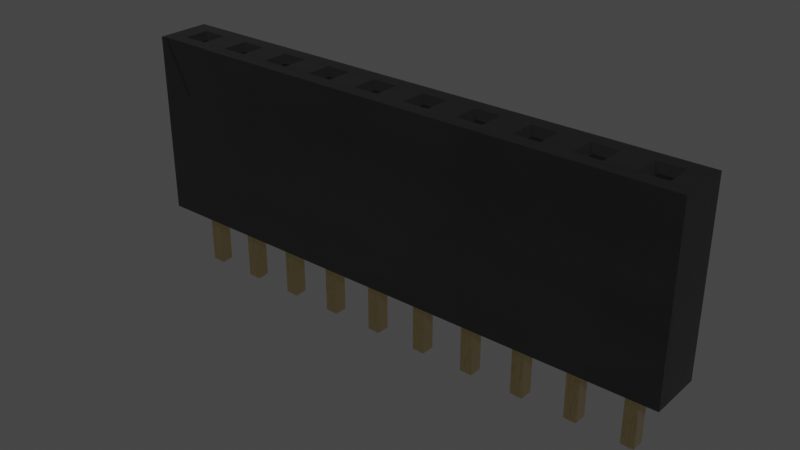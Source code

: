 # Source: PinSocket_1x10_P2.54mm_Drill1.02mm.blend  (saved by Blender 4.1.23; exported with 4.5.12 LTS)
import bpy
from mathutils import Matrix  # noqa: F401  (used for matrix-valued properties, if any)

bpy.ops.wm.read_factory_settings(use_empty=True)
scene = bpy.context.scene
scene.name = 'Scene'

# ---- collections
col_collection = bpy.data.collections.new('Collection'); scene.collection.children.link(col_collection)

# ---- materials (node trees are filled in below, after node groups)
mat_plastic_glossy_black = bpy.data.materials.new('plastic_glossy_black')
mat_plastic_glossy_black.alpha_threshold = 0.0
mat_plastic_glossy_black.use_transparent_shadow = False
mat_plastic_glossy_black.preview_render_type = 'CUBE'
mat_plastic_glossy_black.diffuse_color = (0.001296, 0.002578, 0.001683, 1.0)
mat_plastic_glossy_black.specular_color = (0.01, 0.03, 0.01)
mat_plastic_glossy_black.roughness = 0.5
mat_metal_goldpins_1 = bpy.data.materials.new('metal_goldpins_1')
mat_metal_goldpins_1.alpha_threshold = 0.0
mat_metal_goldpins_1.use_transparent_shadow = False
mat_metal_goldpins_1.preview_render_type = 'CUBE'
mat_metal_goldpins_1.diffuse_color = (0.5, 0.4018, 0.08046, 1.0)
mat_metal_goldpins_1.specular_color = (0.01, 0.05, 0.01)
mat_metal_goldpins_1.roughness = 0.5

# ---- node groups
ng_plastic_glossy_black_node_group = bpy.data.node_groups.new('Plastic_Glossy_Black_Node_Group', 'ShaderNodeTree')
_s = ng_plastic_glossy_black_node_group.interface.new_socket(name='BSDF', in_out='OUTPUT', socket_type='NodeSocketShader')
_s = ng_plastic_glossy_black_node_group.interface.new_socket(name='tmp_viewer', in_out='OUTPUT', socket_type='NodeSocketShader')
_s = ng_plastic_glossy_black_node_group.interface.new_socket(name='Color', in_out='INPUT', socket_type='NodeSocketColor')
_s = ng_plastic_glossy_black_node_group.interface.new_socket(name='Alpha_Value', in_out='INPUT', socket_type='NodeSocketFloat')
_N = ng_plastic_glossy_black_node_group.nodes; _L = ng_plastic_glossy_black_node_group.links
n0 = _N.new('NodeGroupOutput'); n0.name = 'Group Output'; n0.location = (1118, 157)
n1 = _N.new('NodeGroupInput'); n1.name = 'Group Input'; n1.location = (-449, 228)
n2 = _N.new('ShaderNodeBsdfPrincipled'); n2.name = 'Principled BSDF'; n2.location = (762, 54)
n2.distribution = 'GGX'
n2.subsurface_method = 'BURLEY'
n2.inputs[1].default_value = 0.137
n2.inputs[3].default_value = 1.45
n2.inputs[27].default_value = (0.0, 0.0, 0.0, 1.0)
n2.inputs[28].default_value = 1.0
n3 = _N.new('ShaderNodeTexNoise'); n3.name = 'Noise Texture'; n3.location = (-72, -122)
n3.inputs[2].default_value = 3.1
n3.inputs[3].default_value = 5.2
n3.inputs[4].default_value = 0.64
n4 = _N.new('ShaderNodeBump'); n4.name = 'Bump'; n4.location = (266, -336)
n4.inputs[0].default_value = 0.06167
n4.inputs[1].default_value = 0.1
n4.inputs[2].default_value = 1.0
n5 = _N.new('ShaderNodeMapping'); n5.name = 'Mapping'; n5.location = (-267, -126)
n6 = _N.new('ShaderNodeTexCoord'); n6.name = 'Texture Coordinate'; n6.location = (-447, -178)
n7 = _N.new('ShaderNodeMix'); n7.name = 'Mix'; n7.location = (273, 133)
n7.data_type = 'RGBA'
n8 = _N.new('ShaderNodeValue'); n8.name = 'Value'; n8.location = (-465, -33)
n8.outputs[0].default_value = 0.5
n9 = _N.new('ShaderNodeMath'); n9.name = 'Math'; n9.location = (-195, 59)
n9.operation = 'MULTIPLY'
n10 = _N.new('ShaderNodeMix'); n10.name = 'Mix.001'; n10.location = (269, -134)
n10.inputs[3].default_value = 0.3
_L.new(n6.outputs[0], n5.inputs[0])
_L.new(n5.outputs[0], n3.inputs[0])
_L.new(n3.outputs[0], n4.inputs[3])
_L.new(n2.outputs[0], n0.inputs[0])
_L.new(n1.outputs[1], n2.inputs[4])
_L.new(n9.outputs[0], n7.inputs[7])
_L.new(n8.outputs[0], n9.inputs[1])
_L.new(n1.outputs[0], n9.inputs[0])
_L.new(n3.outputs[0], n7.inputs[0])
_L.new(n1.outputs[0], n7.inputs[6])
_L.new(n7.outputs[2], n2.inputs[0])
_L.new(n2.outputs[0], n0.inputs[1])
_L.new(n10.outputs[0], n2.inputs[2])
_L.new(n3.outputs[0], n10.inputs[0])
_L.new(n4.outputs[0], n2.inputs[5])
n0.is_active_output = True

# ---- material node trees
mat_plastic_glossy_black.use_nodes = True; mat_plastic_glossy_black.node_tree.nodes.clear()
_N = mat_plastic_glossy_black.node_tree.nodes; _L = mat_plastic_glossy_black.node_tree.links
n0 = _N.new('ShaderNodeOutputMaterial'); n0.name = 'Material Output'; n0.location = (63, -41)
n1 = _N.new('ShaderNodeGroup'); n1.name = 'Group'; n1.location = (-350, -43)
n1.label = 'Plastic_Glossy_Black'
n1.width = 264
n1.node_tree = ng_plastic_glossy_black_node_group
n2 = _N.new('ShaderNodeRGB'); n2.name = 'RGB'; n2.location = (-662, -19)
n2.label = 'Plastic_Color'
n2.outputs[0].default_value = (0.013, 0.013, 0.013, 1.0)
n3 = _N.new('ShaderNodeValue'); n3.name = 'Value.001'; n3.location = (-664, -214)
n3.label = 'Alpha_Value'
n3.outputs[0].default_value = 1.0
_L.new(n2.outputs[0], n1.inputs[0])
_L.new(n3.outputs[0], n1.inputs[1])
_L.new(n1.outputs[1], n0.inputs[0])
n0.is_active_output = True
mat_metal_goldpins_1.use_nodes = True; mat_metal_goldpins_1.node_tree.nodes.clear()
_N = mat_metal_goldpins_1.node_tree.nodes; _L = mat_metal_goldpins_1.node_tree.links
n0 = _N.new('ShaderNodeOutputMaterial'); n0.name = 'Material Output'; n0.location = (398, 300)
n1 = _N.new('ShaderNodeBsdfPrincipled'); n1.name = 'Principled BSDF'; n1.location = (108, 300)
n1.distribution = 'GGX'
n1.subsurface_method = 'BURLEY'
n1.inputs[1].default_value = 1.0
n1.inputs[2].default_value = 0.1841
n1.inputs[3].default_value = 1.45
n1.inputs[8].default_value = 1.0
n1.inputs[10].default_value = 0.02727
n1.inputs[13].default_value = 0.475
n1.inputs[20].default_value = 0.2891
n1.inputs[24].default_value = 0.03545
n1.inputs[27].default_value = (0.0, 0.0, 0.0, 1.0)
n1.inputs[28].default_value = 1.0
n2 = _N.new('ShaderNodeMapping'); n2.name = 'Mapping'; n2.location = (-783, 233)
n2.vector_type = 'VECTOR'
n2.inputs[3].default_value = (29.8, 40.0, 1.0)
n3 = _N.new('ShaderNodeTexCoord'); n3.name = 'Texture Coordinate'; n3.location = (-1071, 295)
n4 = _N.new('ShaderNodeTexNoise'); n4.name = 'Noise Texture'; n4.location = (-553, 188)
n4.inputs[3].default_value = 13.2
n4.inputs[4].default_value = 0.8833
n4.inputs[8].default_value = 4.0
n5 = _N.new('ShaderNodeValToRGB'); n5.name = 'ColorRamp'; n5.location = (-286, 264)
while len(n5.color_ramp.elements) > 1: n5.color_ramp.elements.remove(n5.color_ramp.elements[-1])
n5.color_ramp.elements[0].position = 0.3295; n5.color_ramp.elements[0].color = (0.9756, 0.7616, 0.4151, 1.0)
_e = n5.color_ramp.elements.new(0.8); _e.color = (0.2997, 0.2211, 0.05513, 1.0)
n6 = _N.new('ShaderNodeMix'); n6.name = 'Mix'; n6.location = (-62, 180)
n6.data_type = 'RGBA'
n6.inputs[0].default_value = 0.02727
n6.inputs[7].default_value = (0.5518, 0.2626, 0.03915, 1.0)
_L.new(n1.outputs[0], n0.inputs[0])
_L.new(n2.outputs[0], n4.inputs[0])
_L.new(n3.outputs[0], n2.inputs[0])
_L.new(n4.outputs[0], n5.inputs[0])
_L.new(n5.outputs[0], n6.inputs[6])
_L.new(n6.outputs[2], n1.inputs[0])
n0.is_active_output = True

# ---- world
world_world = bpy.data.worlds.new('World'); scene.world = world_world
world_world.use_nodes = True; world_world.node_tree.nodes.clear()
_N = world_world.node_tree.nodes; _L = world_world.node_tree.links
n0 = _N.new('ShaderNodeOutputWorld'); n0.name = 'World Output'; n0.location = (300, 300)
n1 = _N.new('ShaderNodeBackground'); n1.name = 'Background'; n1.location = (10, 300)
n1.inputs[0].default_value = (0.05088, 0.05088, 0.05088, 1.0)
_L.new(n1.outputs[0], n0.inputs[0])
n0.is_active_output = True
world_world.color = (0.05088, 0.05088, 0.05088)
world_world.use_sun_shadow = False
world_world.sun_shadow_jitter_overblur = 0.0

# ---- meshes
me_shape_9_indexedfaceset_008 = bpy.data.meshes.new('SHAPE_9_IndexedFaceSet.008')
me_shape_9_indexedfaceset_008.from_pydata([(-0.5, -0.471, 3.346), (-0.5984, -0.4921, 0.0), (-0.5984, -0.4921, 3.346), (-0.5984, 0.4921, 3.346), (0.0, -0.4921, 2.346), (0.5, -0.4921, 3.346), (9.598, 0.4921, 3.346), (-0.5, -0.4921, 3.346), (0.7638, -0.2362, 3.346), (1.236, 0.2362, 3.346), (1.236, -0.2362, 3.346), (1.764, 0.2362, 3.346), (6.764, 0.2362, 3.346), (7.236, 0.2362, 3.346), (5.764, 0.2362, 3.346), (4.764, 0.2362, 3.346), (5.236, 0.2362, 3.346), (4.236, 0.2362, 3.346), (3.764, -0.2362, 3.346), (7.764, -0.2362, 3.346), (8.236, -0.2362, 3.346), (8.764, 0.2362, 3.346), (9.236, 0.2362, 3.346), (9.598, 0.4921, 0.0), (-0.5984, 0.4921, 0.0), (9.598, -0.4921, 0.0), (9.598, -0.4921, 3.346), (0.5, -0.471, 3.346), (0.0, -0.471, 2.346), (0.2362, 0.2362, 3.346), (-0.2362, 0.2362, 3.346), (-0.1181, 0.1181, 3.228), (0.2362, -0.2362, 3.346), (-0.2362, -0.2362, 3.346), (0.7638, 0.2362, 3.346), (0.8819, 0.1181, 3.228), (0.8819, -0.1181, 3.228), (1.118, -0.1181, 3.228), (1.118, 0.1181, 3.228), (2.236, -0.2362, 3.346), (2.236, 0.2362, 3.346), (2.118, 0.1181, 3.228), (1.764, -0.2362, 3.346), (1.882, 0.1181, 3.228), (1.882, -0.1181, 3.228), (3.236, -0.2362, 3.346), (3.118, -0.1181, 3.228), (3.236, 0.2362, 3.346), (2.764, 0.2362, 3.346), (2.764, -0.2362, 3.346), (2.882, 0.1181, 3.228), (7.118, -0.1181, 3.228), (7.236, -0.2362, 3.346), (7.118, 0.1181, 3.228), (6.764, -0.2362, 3.346), (6.882, 0.1181, 3.228), (6.236, 0.2362, 3.346), (6.236, -0.2362, 3.346), (5.764, -0.2362, 3.346), (4.764, -0.2362, 3.346), (5.236, -0.2362, 3.346), (4.882, -0.1181, 3.228), (4.882, 0.1181, 3.228), (4.118, 0.1181, 3.228), (3.764, 0.2362, 3.346), (4.118, -0.1181, 3.228), (4.236, -0.2362, 3.346), (8.236, 0.2362, 3.346), (7.764, 0.2362, 3.346), (9.118, -0.1181, 3.228), (8.764, -0.2362, 3.346), (9.236, -0.2362, 3.346), (0.1181, 0.1181, 3.228), (0.1181, -0.1181, 3.228), (-0.1181, -0.1181, 3.228), (2.118, -0.1181, 3.228), (1.882, -0.1181, 0.6693), (2.882, -0.1181, 3.228), (3.118, 0.1181, 0.6693), (3.118, 0.1181, 3.228), (6.882, -0.1181, 3.228), (6.118, 0.1181, 3.228), (5.882, -0.1181, 0.6693), (5.882, -0.1181, 3.228), (5.882, 0.1181, 0.6693), (5.882, 0.1181, 3.228), (6.118, -0.1181, 3.228), (5.118, -0.1181, 3.228), (5.118, 0.1181, 3.228), (3.882, 0.1181, 3.228), (3.882, -0.1181, 3.228), (4.118, -0.1181, 0.6693), (7.882, -0.1181, 3.228), (8.118, -0.1181, 3.228), (8.118, 0.1181, 0.6693), (8.118, 0.1181, 3.228), (7.882, 0.1181, 0.6693), (7.882, 0.1181, 3.228), (8.882, -0.1181, 3.228), (8.882, 0.1181, 3.228), (9.118, 0.1181, 0.6693), (9.118, 0.1181, 3.228), (-0.1181, 0.1181, 0.6693), (0.1181, 0.1181, 0.6693), (0.8819, -0.1181, 0.6693), (1.118, -0.1181, 0.6693), (1.882, 0.1181, 0.6693), (7.118, -0.1181, 0.6693), (7.118, 0.1181, 0.6693), (6.118, 0.1181, 0.6693), (4.882, 0.1181, 0.6693), (3.882, -0.1181, 0.6693), (7.882, -0.1181, 0.6693), (-0.1181, -0.1181, 0.6693), (0.1181, -0.1181, 0.6693), (0.8819, 0.1181, 0.6693), (1.118, 0.1181, 0.6693), (2.118, -0.1181, 0.6693), (2.118, 0.1181, 0.6693), (2.882, -0.1181, 0.6693), (2.882, 0.1181, 0.6693), (3.118, -0.1181, 0.6693), (3.882, 0.1181, 0.6693), (4.118, 0.1181, 0.6693), (5.118, -0.1181, 0.6693), (4.882, -0.1181, 0.6693), (5.118, 0.1181, 0.6693), (6.118, -0.1181, 0.6693), (6.882, -0.1181, 0.6693), (6.882, 0.1181, 0.6693), (8.118, -0.1181, 0.6693), (8.882, -0.1181, 0.6693), (8.882, 0.1181, 0.6693), (9.118, -0.1181, 0.6693), (1.882, -0.1181, 0.6693), (3.118, 0.1181, 0.6693), (5.882, -0.1181, 0.6693), (5.882, 0.1181, 0.6693), (4.118, -0.1181, 0.6693), (8.118, 0.1181, 0.6693), (7.882, 0.1181, 0.6693), (9.118, 0.1181, 0.6693), (-0.1181, 0.1181, 0.6693), (0.1181, 0.1181, 0.6693), (0.8819, -0.1181, 0.6693), (1.118, -0.1181, 0.6693), (1.882, 0.1181, 0.6693), (7.118, -0.1181, 0.6693), (7.118, 0.1181, 0.6693), (6.118, 0.1181, 0.6693), (4.882, 0.1181, 0.6693), (3.882, -0.1181, 0.6693), (7.882, -0.1181, 0.6693), (0.1181, -0.1181, -1.126), (-0.1181, -0.1181, -1.126), (-0.02362, -0.02362, -1.22), (-0.1181, 0.1181, -1.126), (-0.1181, -0.1181, 0.6693), (0.1181, -0.1181, 0.6693), (0.02362, -0.02362, -1.22), (-0.02362, 0.02362, -1.22), (0.1181, 0.1181, -1.126), (0.02362, 0.02362, -1.22), (0.8819, -0.1181, -1.126), (0.8819, 0.1181, 0.6693), (0.9764, 0.02362, -1.22), (1.118, 0.1181, -1.126), (1.118, 0.1181, 0.6693), (1.118, -0.1181, -1.126), (0.9764, -0.02362, -1.22), (1.024, -0.02362, -1.22), (1.024, 0.02362, -1.22), (0.8819, 0.1181, -1.126), (1.882, 0.1181, -1.126), (2.118, -0.1181, -1.126), (1.882, -0.1181, -1.126), (1.976, -0.02362, -1.22), (2.118, -0.1181, 0.6693), (2.118, 0.1181, 0.6693), (2.118, 0.1181, -1.126), (2.024, -0.02362, -1.22), (1.976, 0.02362, -1.22), (2.024, 0.02362, -1.22), (2.882, -0.1181, 0.6693), (2.882, 0.1181, 0.6693), (3.118, 0.1181, -1.126), (2.882, 0.1181, -1.126), (3.118, -0.1181, -1.126), (3.118, -0.1181, 0.6693), (2.976, -0.02362, -1.22), (3.024, -0.02362, -1.22), (2.882, -0.1181, -1.126), (2.976, 0.02362, -1.22), (3.024, 0.02362, -1.22), (3.882, 0.1181, 0.6693), (3.882, -0.1181, -1.126), (3.976, 0.02362, -1.22), (4.118, 0.1181, 0.6693), (3.882, 0.1181, -1.126), (4.118, 0.1181, -1.126), (4.118, -0.1181, -1.126), (3.976, -0.02362, -1.22), (4.024, -0.02362, -1.22), (4.024, 0.02362, -1.22), (4.882, -0.1181, -1.126), (5.118, -0.1181, 0.6693), (4.976, -0.02362, -1.22), (4.882, -0.1181, 0.6693), (5.118, 0.1181, 0.6693), (5.024, -0.02362, -1.22), (4.976, 0.02362, -1.22), (5.024, 0.02362, -1.22), (5.118, 0.1181, -1.126), (4.882, 0.1181, -1.126), (5.118, -0.1181, -1.126), (5.976, -0.02362, -1.22), (5.882, 0.1181, -1.126), (6.118, -0.1181, -1.126), (6.118, -0.1181, 0.6693), (5.882, -0.1181, -1.126), (6.024, -0.02362, -1.22), (5.976, 0.02362, -1.22), (6.024, 0.02362, -1.22), (6.118, 0.1181, -1.126), (6.882, -0.1181, 0.6693), (6.882, 0.1181, -1.126), (6.882, -0.1181, -1.126), (6.882, 0.1181, 0.6693), (7.118, 0.1181, -1.126), (7.118, -0.1181, -1.126), (6.976, -0.02362, -1.22), (7.024, -0.02362, -1.22), (7.024, 0.02362, -1.22), (6.976, 0.02362, -1.22), (7.882, 0.1181, -1.126), (7.882, -0.1181, -1.126), (8.118, -0.1181, 0.6693), (7.976, -0.02362, -1.22), (8.118, -0.1181, -1.126), (8.024, -0.02362, -1.22), (8.024, 0.02362, -1.22), (7.976, 0.02362, -1.22), (8.118, 0.1181, -1.126), (8.882, -0.1181, 0.6693), (8.882, -0.1181, -1.126), (8.976, 0.02362, -1.22), (8.882, 0.1181, 0.6693), (9.118, -0.1181, 0.6693), (8.976, -0.02362, -1.22), (8.882, 0.1181, -1.126), (9.118, -0.1181, -1.126), (9.024, -0.02362, -1.22), (9.118, 0.1181, -1.126), (9.024, 0.02362, -1.22)], [], [(27, 0, 28), (32, 8, 34, 29), (2, 1, 4), (7, 2, 4), (2, 33, 30, 3), (25, 4, 1), (247, 243, 244, 250), (0, 2, 7), (33, 2, 0), (6, 22, 71, 26), (245, 249, 252, 253), (29, 3, 30), (8, 27, 5), (8, 32, 27), (12, 56, 57, 54), (34, 3, 29), (10, 8, 5), (9, 3, 34), (42, 10, 5), (39, 42, 5), (21, 67, 20, 70), (14, 16, 60, 58), (49, 39, 5), (45, 49, 5), (18, 45, 5), (66, 18, 5), (52, 19, 68, 13), (59, 66, 5), (48, 40, 39, 49), (60, 59, 5), (45, 18, 64, 47), (15, 17, 66, 59), (24, 3, 6, 23), (76, 44, 75, 117), (26, 60, 5), (26, 58, 60), (26, 54, 57), (26, 52, 54), (26, 57, 58), (26, 19, 52), (26, 70, 20), (26, 20, 19), (26, 71, 70), (243, 246, 249, 244), (6, 67, 21), (6, 68, 67), (6, 21, 22), (6, 3, 9), (6, 9, 11), (6, 11, 40), (6, 40, 48), (6, 48, 47), (6, 47, 64), (6, 64, 17), (6, 17, 15), (6, 15, 16), (6, 16, 14), (6, 14, 56), (6, 56, 12), (6, 12, 13), (6, 13, 68), (0, 27, 32), (0, 32, 33), (23, 25, 1, 24), (23, 6, 26, 25), (27, 28, 4, 5), (4, 28, 0, 7), (73, 72, 103, 114), (29, 30, 31, 72), (151, 194, 198, 195), (214, 204, 206, 209), (74, 33, 32, 73), (230, 231, 229, 226), (35, 34, 8, 36), (201, 196, 203, 202), (224, 227, 225, 226), (9, 34, 35, 38), (188, 183, 191, 187), (13, 12, 55, 53), (217, 219, 215, 220), (52, 13, 53, 51), (191, 186, 192, 189), (50, 48, 49, 77), (152, 140, 234, 235), (44, 42, 39, 75), (158, 157, 154, 153), (10, 9, 38, 37), (136, 137, 216, 219), (77, 49, 45, 46), (157, 142, 156, 154), (50, 79, 47, 48), (198, 194, 197, 199), (89, 64, 18, 90), (232, 228, 229, 231), (20, 67, 95, 93), (244, 249, 245, 248), (45, 47, 79, 46), (228, 148, 147, 229), (83, 58, 57, 86), (147, 224, 226, 229), (57, 56, 81, 86), (192, 186, 185, 193), (56, 14, 85, 81), (206, 210, 211, 209), (36, 8, 10, 37), (186, 184, 135, 185), (85, 14, 58, 83), (183, 184, 186, 191), (16, 15, 62, 88), (212, 208, 205, 214), (60, 16, 88, 87), (187, 191, 189, 190), (61, 59, 60, 87), (215, 221, 222, 220), (223, 149, 218, 217), (62, 15, 59, 61), (176, 181, 182, 180), (211, 212, 214, 209), (66, 17, 63, 65), (179, 178, 177, 174), (97, 68, 19, 92), (182, 179, 174, 180), (40, 11, 43, 41), (156, 142, 143, 161), (225, 227, 148, 228), (89, 63, 17, 64), (153, 154, 155, 159), (67, 68, 97, 95), (235, 234, 241, 237), (99, 21, 70, 98), (238, 235, 237, 239), (39, 40, 41, 75), (233, 225, 228, 232), (173, 146, 178, 179), (71, 22, 101, 69), (171, 166, 168, 170), (99, 101, 22, 21), (242, 139, 236, 238), (210, 213, 212, 211), (234, 140, 139, 242), (72, 31, 102, 103), (102, 31, 74, 113), (113, 74, 73, 114), (115, 35, 36, 104), (104, 36, 37, 105), (37, 38, 116, 105), (38, 35, 115, 116), (75, 41, 118, 117), (41, 43, 106, 118), (106, 43, 44, 76), (119, 77, 46, 121), (84, 85, 83, 82), (46, 79, 78, 121), (79, 50, 120, 78), (120, 50, 77, 119), (128, 80, 51, 107), (51, 53, 108, 107), (53, 55, 129, 108), (129, 55, 80, 128), (86, 81, 109, 127), (81, 85, 84, 109), (82, 83, 86, 127), (93, 95, 94, 130), (125, 61, 87, 124), (87, 88, 126, 124), (88, 62, 110, 126), (110, 62, 61, 125), (65, 63, 123, 91), (63, 89, 122, 123), (122, 89, 90, 111), (111, 90, 65, 91), (112, 92, 93, 130), (95, 97, 96, 94), (96, 97, 92, 112), (132, 99, 98, 131), (131, 98, 69, 133), (69, 101, 100, 133), (101, 99, 132, 100), (113, 114, 103, 102), (104, 105, 116, 115), (76, 117, 118, 106), (119, 121, 78, 120), (128, 107, 108, 129), (82, 127, 109, 84), (125, 124, 126, 110), (111, 91, 123, 122), (112, 130, 94, 96), (131, 133, 100, 132), (189, 192, 193, 190), (185, 135, 188, 187), (26, 5, 4, 25), (249, 246, 141, 252), (203, 199, 200, 202), (199, 197, 138, 200), (138, 151, 195, 200), (55, 12, 54, 80), (193, 185, 187, 190), (195, 198, 196, 201), (177, 134, 175, 174), (175, 173, 181, 176), (213, 150, 208, 212), (222, 223, 217, 220), (196, 198, 199, 203), (134, 146, 173, 175), (205, 207, 204, 214), (216, 137, 149, 223), (169, 165, 171, 170), (166, 167, 145, 168), (218, 136, 219, 217), (32, 29, 72, 73), (201, 202, 200, 195), (165, 172, 166, 171), (172, 164, 167, 166), (204, 213, 210, 206), (230, 233, 232, 231), (145, 144, 163, 168), (163, 172, 165, 169), (31, 30, 33, 74), (207, 150, 213, 204), (80, 54, 52, 51), (226, 225, 233, 230), (162, 161, 153, 159), (168, 163, 169, 170), (219, 216, 221, 215), (2, 3, 24, 1), (43, 11, 42, 44), (221, 216, 223, 222), (144, 164, 172, 163), (90, 18, 66, 65), (161, 143, 158, 153), (174, 175, 176, 180), (181, 173, 179, 182), (98, 70, 71, 69), (237, 241, 240, 239), (240, 242, 238, 239), (250, 244, 248, 251), (92, 19, 20, 93), (236, 152, 235, 238), (155, 160, 162, 159), (248, 245, 253, 251), (253, 252, 250, 251), (154, 156, 160, 155), (252, 141, 247, 250), (160, 156, 161, 162), (241, 234, 242, 240), (10, 42, 11, 9), (151, 138, 197, 194), (164, 144, 145, 167), (148, 227, 224, 147), (134, 177, 178, 146), (137, 136, 218, 149), (142, 157, 158, 143), (246, 243, 247, 141), (150, 207, 205, 208), (184, 183, 188, 135), (140, 152, 236, 139)])
me_shape_9_indexedfaceset_008.polygons.foreach_set('use_smooth', [True] * 256)
me_shape_9_indexedfaceset_008.polygons.foreach_set('material_index', [0, 0, 0, 0, 0, 0, 1, 0, 0, 0, 1, 0, 0, 0, 0, 0, 0, 0, 0, 0, 0, 0, 0, 0, 0, 0, 0, 0, 0, 0, 0, 0, 0, 0, 0, 0, 0, 0, 0, 0, 0, 0, 0, 1, 0, 0, 0, 0, 0, 0, 0, 0, 0, 0, 0, 0, 0, 0, 0, 0, 0, 0, 0, 0, 0, 0, 0, 0, 0, 1, 1, 0, 1, 0, 1, 1, 0, 1, 0, 1, 0, 1, 0, 1, 0, 1, 0, 1, 0, 1, 0, 1, 0, 1, 0, 1, 0, 1, 0, 1, 0, 1, 0, 1, 0, 1, 0, 1, 0, 1, 0, 1, 0, 1, 1, 0, 1, 1, 0, 1, 0, 1, 0, 1, 1, 0, 1, 0, 1, 0, 1, 0, 1, 1, 0, 1, 0, 1, 1, 1, 0, 0, 0, 0, 0, 0, 0, 0, 0, 0, 0, 0, 0, 0, 0, 0, 0, 0, 0, 0, 0, 0, 0, 0, 0, 0, 0, 0, 0, 0, 0, 0, 0, 0, 0, 0, 0, 0, 0, 0, 0, 0, 0, 0, 0, 0, 0, 0, 1, 1, 0, 1, 1, 1, 1, 0, 1, 1, 1, 1, 1, 1, 1, 1, 1, 1, 1, 1, 1, 0, 1, 1, 1, 1, 1, 1, 1, 0, 1, 0, 1, 1, 1, 1, 0, 0, 1, 1, 0, 1, 1, 1, 0, 1, 1, 1, 0, 1, 1, 1, 1, 1, 1, 1, 1, 0, 1, 1, 1, 1, 1, 1, 1, 1, 1, 1])
_k = set([(0, 7), (0, 27), (0, 28), (1, 2), (1, 24), (1, 25), (2, 3), (2, 7), (3, 6), (3, 24), (4, 5), (4, 7), (4, 28), (5, 26), (5, 27), (6, 23), (6, 26), (8, 10), (8, 34), (8, 36), (9, 10), (9, 34), (9, 38), (10, 37), (11, 40), (11, 42), (11, 43), (12, 13), (12, 54), (12, 55), (13, 52), (13, 53), (14, 56), (14, 58), (14, 85), (15, 16), (15, 59), (15, 62), (16, 60), (16, 88), (17, 63), (17, 64), (17, 66), (18, 64), (18, 66), (18, 90), (19, 20), (19, 68), (19, 92), (20, 67), (20, 93), (21, 22), (21, 70), (21, 99), (22, 71), (22, 101), (23, 24), (23, 25), (25, 26), (27, 28), (29, 30), (29, 32), (29, 72), (30, 31), (30, 33), (31, 72), (31, 74), (31, 102), (32, 33), (32, 73), (33, 74), (34, 35), (35, 36), (35, 38), (35, 115), (36, 37), (36, 104), (37, 38), (37, 105), (38, 116), (39, 40), (39, 42), (39, 75), (40, 41), (41, 43), (41, 75), (41, 118), (42, 44), (43, 44), (43, 106), (44, 75), (44, 76), (45, 46), (45, 47), (45, 49), (46, 77), (46, 79), (46, 121), (47, 48), (47, 79), (48, 49), (48, 50), (49, 77), (50, 77), (50, 79), (50, 120), (51, 52), (51, 53), (51, 80), (51, 107), (52, 54), (53, 55), (53, 108), (54, 80), (55, 80), (55, 129), (56, 57), (56, 81), (57, 58), (57, 86), (58, 83), (59, 60), (59, 61), (60, 87), (61, 62), (61, 87), (61, 125), (62, 88), (62, 110), (63, 65), (63, 89), (63, 123), (64, 89), (65, 66), (65, 90), (65, 91), (67, 68), (67, 95), (68, 97), (69, 71), (69, 98), (69, 101), (69, 133), (70, 71), (70, 98), (72, 73), (72, 103), (73, 74), (73, 114), (74, 113), (75, 117), (76, 106), (76, 117), (77, 119), (78, 79), (78, 120), (78, 121), (80, 128), (81, 85), (81, 86), (81, 109), (82, 83), (82, 84), (82, 127), (83, 85), (83, 86), (84, 85), (84, 109), (86, 127), (87, 88), (87, 124), (88, 126), (89, 90), (89, 122), (90, 111), (91, 111), (91, 123), (92, 93), (92, 97), (92, 112), (93, 95), (93, 130), (94, 95), (94, 96), (94, 130), (95, 97), (96, 97), (96, 112), (98, 99), (98, 131), (99, 101), (99, 132), (100, 101), (100, 132), (100, 133), (102, 103), (102, 113), (103, 114), (104, 105), (104, 115), (105, 116), (106, 118), (107, 108), (107, 128), (108, 129), (109, 127), (110, 125), (110, 126), (111, 122), (112, 130), (113, 114), (115, 116), (117, 118), (119, 120), (119, 121), (122, 123), (124, 125), (124, 126), (128, 129), (131, 132), (131, 133), (134, 146), (134, 175), (134, 177), (135, 184), (135, 185), (135, 188), (136, 137), (136, 218), (136, 219), (137, 149), (137, 216), (138, 151), (138, 197), (138, 200), (139, 140), (139, 236), (139, 242), (140, 152), (140, 234), (141, 246), (141, 247), (141, 252), (142, 143), (142, 156), (142, 157), (143, 158), (143, 161), (144, 145), (144, 163), (144, 164), (145, 167), (145, 168), (146, 173), (146, 178), (147, 148), (147, 224), (147, 229), (148, 227), (148, 228), (149, 218), (149, 223), (150, 207), (150, 208), (150, 213), (151, 194), (151, 195), (152, 235), (152, 236), (153, 154), (153, 158), (153, 159), (153, 161), (154, 155), (154, 156), (154, 157), (155, 159), (155, 160), (156, 160), (156, 161), (157, 158), (159, 162), (160, 162), (161, 162), (163, 168), (163, 169), (163, 172), (164, 167), (164, 172), (165, 169), (165, 171), (165, 172), (166, 167), (166, 168), (166, 171), (166, 172), (168, 170), (169, 170), (170, 171), (173, 175), (173, 179), (173, 181), (174, 175), (174, 177), (174, 179), (174, 180), (175, 176), (176, 180), (176, 181), (177, 178), (178, 179), (179, 182), (180, 182), (181, 182), (183, 184), (183, 188), (183, 191), (184, 186), (185, 186), (185, 187), (185, 193), (186, 191), (186, 192), (187, 188), (187, 190), (187, 191), (189, 190), (189, 191), (189, 192), (190, 193), (192, 193), (194, 197), (194, 198), (195, 198), (195, 200), (195, 201), (196, 198), (196, 201), (196, 203), (197, 199), (198, 199), (199, 200), (199, 203), (200, 202), (201, 202), (202, 203), (204, 206), (204, 207), (204, 213), (204, 214), (205, 207), (205, 208), (205, 214), (206, 209), (206, 210), (208, 212), (209, 211), (209, 214), (210, 211), (210, 213), (211, 212), (212, 213), (212, 214), (215, 219), (215, 220), (215, 221), (216, 219), (216, 221), (216, 223), (217, 218), (217, 219), (217, 220), (217, 223), (220, 222), (221, 222), (222, 223), (224, 226), (224, 227), (225, 226), (225, 227), (225, 228), (225, 233), (226, 229), (226, 230), (228, 229), (228, 232), (229, 231), (230, 231), (230, 233), (231, 232), (232, 233), (234, 235), (234, 241), (234, 242), (235, 237), (235, 238), (236, 238), (237, 239), (237, 241), (238, 239), (238, 242), (239, 240), (240, 241), (240, 242), (243, 244), (243, 246), (243, 247), (244, 248), (244, 249), (244, 250), (245, 248), (245, 249), (245, 253), (246, 249), (247, 250), (248, 251), (249, 252), (250, 251), (250, 252), (251, 253), (252, 253)])
me_shape_9_indexedfaceset_008.attributes.new('sharp_edge', 'BOOLEAN', 'EDGE').data.foreach_set('value', [ (min(e.vertices), max(e.vertices)) in _k for e in me_shape_9_indexedfaceset_008.edges])
_uv = me_shape_9_indexedfaceset_008.uv_layers.new(name='UVMap')
_uv.uv.foreach_set('vector', [0.1163, 0.6902, 0.01825, 0.6902, 0.06728, 0.5921, 0.09045, 0.4786, 0.1422, 0.4786, 0.1422, 0.5249, 0.09045, 0.5249, 0.008596, 0.6902, 0.008596, 0.362, 0.06728, 0.5921, 0.01825, 0.6902, 0.008596, 0.6902, 0.06728, 0.5921, 0.008596, 0.4535, 0.04412, 0.4786, 0.04412, 0.5249, 0.008596, 0.55, 1.009, 0.362, 0.06728, 0.5921, 0.008596, 0.362, 0.9615, 0.4276, 0.9383, 0.4276, 0.9383, 0.2515, 0.9615, 0.2515, 0.01825, 0.4556, 0.008596, 0.4535, 0.01825, 0.4535, 0.04412, 0.4786, 0.008596, 0.4535, 0.01825, 0.4556, 1.009, 0.55, 0.9731, 0.5249, 0.9731, 0.4786, 1.009, 0.4535, 0.9476, 0.5041, 0.9383, 0.5133, 0.9615, 0.5133, 0.9522, 0.5041, 0.09045, 0.5249, 0.008596, 0.55, 0.04412, 0.5249, 0.1422, 0.4786, 0.1163, 0.4556, 0.1163, 0.4535, 0.1422, 0.4786, 0.09045, 0.4786, 0.1163, 0.4556, 0.7306, 0.5249, 0.6789, 0.5249, 0.6789, 0.4786, 0.7306, 0.4786, 0.1422, 0.5249, 0.008596, 0.55, 0.09045, 0.5249, 0.1885, 0.4786, 0.1422, 0.4786, 0.1163, 0.4535, 0.1885, 0.5249, 0.008596, 0.55, 0.1422, 0.5249, 0.2403, 0.4786, 0.1885, 0.4786, 0.1163, 0.4535, 0.2866, 0.4786, 0.2403, 0.4786, 0.1163, 0.4535, 0.9267, 0.5249, 0.875, 0.5249, 0.875, 0.4786, 0.9267, 0.4786, 0.6325, 0.5249, 0.5808, 0.5249, 0.5808, 0.4786, 0.6325, 0.4786, 0.3383, 0.4786, 0.2866, 0.4786, 0.1163, 0.4535, 0.3847, 0.4786, 0.3383, 0.4786, 0.1163, 0.4535, 0.4364, 0.4786, 0.3847, 0.4786, 0.1163, 0.4535, 0.4827, 0.4786, 0.4364, 0.4786, 0.1163, 0.4535, 0.7769, 0.4786, 0.8287, 0.4786, 0.8287, 0.5249, 0.7769, 0.5249, 0.5345, 0.4786, 0.4827, 0.4786, 0.1163, 0.4535, 0.3383, 0.5249, 0.2866, 0.5249, 0.2866, 0.4786, 0.3383, 0.4786, 0.5808, 0.4786, 0.5345, 0.4786, 0.1163, 0.4535, 0.3847, 0.4786, 0.4364, 0.4786, 0.4364, 0.5249, 0.3847, 0.5249, 0.5345, 0.5249, 0.4827, 0.5249, 0.4827, 0.4786, 0.5345, 0.4786, 0.008596, 0.362, 0.008596, 0.6902, 1.009, 0.6902, 1.009, 0.362, 0.2518, 0.4276, 0.2518, 0.6786, 0.275, 0.6786, 0.275, 0.4276, 1.009, 0.4535, 0.5808, 0.4786, 0.1163, 0.4535, 1.009, 0.4535, 0.6325, 0.4786, 0.5808, 0.4786, 1.009, 0.4535, 0.7306, 0.4786, 0.6789, 0.4786, 1.009, 0.4535, 0.7769, 0.4786, 0.7306, 0.4786, 1.009, 0.4535, 0.6789, 0.4786, 0.6325, 0.4786, 1.009, 0.4535, 0.8287, 0.4786, 0.7769, 0.4786, 1.009, 0.4535, 0.9267, 0.4786, 0.875, 0.4786, 1.009, 0.4535, 0.875, 0.4786, 0.8287, 0.4786, 1.009, 0.4535, 0.9731, 0.4786, 0.9267, 0.4786, 0.4902, 0.4276, 0.5133, 0.4276, 0.5133, 0.2515, 0.4902, 0.2515, 1.009, 0.55, 0.875, 0.5249, 0.9267, 0.5249, 1.009, 0.55, 0.8287, 0.5249, 0.875, 0.5249, 1.009, 0.55, 0.9267, 0.5249, 0.9731, 0.5249, 1.009, 0.55, 0.008596, 0.55, 0.1885, 0.5249, 1.009, 0.55, 0.1885, 0.5249, 0.2403, 0.5249, 1.009, 0.55, 0.2403, 0.5249, 0.2866, 0.5249, 1.009, 0.55, 0.2866, 0.5249, 0.3383, 0.5249, 1.009, 0.55, 0.3383, 0.5249, 0.3847, 0.5249, 1.009, 0.55, 0.3847, 0.5249, 0.4364, 0.5249, 1.009, 0.55, 0.4364, 0.5249, 0.4827, 0.5249, 1.009, 0.55, 0.4827, 0.5249, 0.5345, 0.5249, 1.009, 0.55, 0.5345, 0.5249, 0.5808, 0.5249, 1.009, 0.55, 0.5808, 0.5249, 0.6325, 0.5249, 1.009, 0.55, 0.6325, 0.5249, 0.6789, 0.5249, 1.009, 0.55, 0.6789, 0.5249, 0.7306, 0.5249, 1.009, 0.55, 0.7306, 0.5249, 0.7769, 0.5249, 1.009, 0.55, 0.7769, 0.5249, 0.8287, 0.5249, 0.01825, 0.4556, 0.1163, 0.4556, 0.09045, 0.4786, 0.01825, 0.4556, 0.09045, 0.4786, 0.04412, 0.4786, 1.009, 0.55, 1.009, 0.4535, 0.008596, 0.4535, 0.008596, 0.55, 0.55, 0.362, 0.55, 0.6902, 0.4535, 0.6902, 0.4535, 0.362, 0.4556, 0.6902, 0.4556, 0.5921, 0.4535, 0.5921, 0.4535, 0.6902, 0.4535, 0.5921, 0.4556, 0.5921, 0.4556, 0.6902, 0.4535, 0.6902, 0.4902, 0.6786, 0.5133, 0.6786, 0.5133, 0.4276, 0.4902, 0.4276, 0.09045, 0.5249, 0.04412, 0.5249, 0.0557, 0.5133, 0.07887, 0.5133, 0.4902, 0.4276, 0.5133, 0.4276, 0.5133, 0.2515, 0.4902, 0.2515, 0.5692, 0.4902, 0.546, 0.4902, 0.5553, 0.4994, 0.5599, 0.4994, 0.0557, 0.4902, 0.04412, 0.4786, 0.09045, 0.4786, 0.07887, 0.4902, 0.7515, 0.4994, 0.7561, 0.4994, 0.7654, 0.4902, 0.7422, 0.4902, 0.1538, 0.5133, 0.1422, 0.5249, 0.1422, 0.4786, 0.1538, 0.4902, 0.4572, 0.4994, 0.4572, 0.5041, 0.4619, 0.5041, 0.4619, 0.4994, 0.4902, 0.4276, 0.5133, 0.4276, 0.5133, 0.2515, 0.4902, 0.2515, 0.1885, 0.5249, 0.1422, 0.5249, 0.1538, 0.5133, 0.1769, 0.5133, 0.3731, 0.4276, 0.3499, 0.4276, 0.3499, 0.2515, 0.3731, 0.2515, 0.7769, 0.5249, 0.7306, 0.5249, 0.7422, 0.5133, 0.7654, 0.5133, 0.6673, 0.4902, 0.6441, 0.4902, 0.6534, 0.4994, 0.658, 0.4994, 0.7769, 0.4786, 0.7769, 0.5249, 0.7654, 0.5133, 0.7654, 0.4902, 0.3499, 0.4902, 0.3499, 0.5133, 0.3592, 0.5041, 0.3592, 0.4994, 0.3499, 0.5133, 0.3383, 0.5249, 0.3383, 0.4786, 0.3499, 0.4902, 0.4902, 0.4276, 0.5133, 0.4276, 0.5133, 0.2515, 0.4902, 0.2515, 0.2518, 0.4902, 0.2403, 0.4786, 0.2866, 0.4786, 0.275, 0.4902, 0.07887, 0.4276, 0.0557, 0.4276, 0.0557, 0.2515, 0.07887, 0.2515, 0.1885, 0.4786, 0.1885, 0.5249, 0.1769, 0.5133, 0.1769, 0.4902, 0.4902, 0.4276, 0.5133, 0.4276, 0.5133, 0.2515, 0.4902, 0.2515, 0.3499, 0.4902, 0.3383, 0.4786, 0.3847, 0.4786, 0.3731, 0.4902, 0.4902, 0.4276, 0.5133, 0.4276, 0.5133, 0.2515, 0.4902, 0.2515, 0.3499, 0.5133, 0.3731, 0.5133, 0.3847, 0.5249, 0.3383, 0.5249, 0.448, 0.2515, 0.448, 0.4276, 0.4711, 0.4276, 0.4711, 0.2515, 0.448, 0.5133, 0.4364, 0.5249, 0.4364, 0.4786, 0.448, 0.4902, 0.7561, 0.5041, 0.7654, 0.5133, 0.7654, 0.4902, 0.7561, 0.4994, 0.4786, 0.6902, 0.5249, 0.6902, 0.5133, 0.6786, 0.4902, 0.6786, 0.9383, 0.4902, 0.9383, 0.5133, 0.9476, 0.5041, 0.9476, 0.4994, 0.3847, 0.4786, 0.3847, 0.5249, 0.3731, 0.5133, 0.3731, 0.4902, 0.5133, 0.2515, 0.5133, 0.4276, 0.4902, 0.4276, 0.4902, 0.2515, 0.6441, 0.4902, 0.6325, 0.4786, 0.6789, 0.4786, 0.6673, 0.4902, 0.7654, 0.4276, 0.7422, 0.4276, 0.7422, 0.2515, 0.7654, 0.2515, 0.6789, 0.4786, 0.6789, 0.5249, 0.6673, 0.5133, 0.6673, 0.4902, 0.3592, 0.5041, 0.3499, 0.5133, 0.3731, 0.5133, 0.3638, 0.5041, 0.6789, 0.5249, 0.6325, 0.5249, 0.6441, 0.5133, 0.6673, 0.5133, 0.5553, 0.4994, 0.5553, 0.5041, 0.5599, 0.5041, 0.5599, 0.4994, 0.1538, 0.4902, 0.1422, 0.4786, 0.1885, 0.4786, 0.1769, 0.4902, 0.3499, 0.2515, 0.3499, 0.4276, 0.3731, 0.4276, 0.3731, 0.2515, 0.6441, 0.5133, 0.6325, 0.5249, 0.6325, 0.4786, 0.6441, 0.4902, 0.4902, 0.4276, 0.5133, 0.4276, 0.5133, 0.2515, 0.4902, 0.2515, 0.5808, 0.5249, 0.5345, 0.5249, 0.546, 0.5133, 0.5692, 0.5133, 0.5133, 0.2515, 0.5133, 0.4276, 0.4902, 0.4276, 0.4902, 0.2515, 0.5808, 0.4786, 0.5808, 0.5249, 0.5692, 0.5133, 0.5692, 0.4902, 0.3731, 0.4902, 0.3499, 0.4902, 0.3592, 0.4994, 0.3638, 0.4994, 0.546, 0.4902, 0.5345, 0.4786, 0.5808, 0.4786, 0.5692, 0.4902, 0.6534, 0.4994, 0.6534, 0.5041, 0.658, 0.5041, 0.658, 0.4994, 0.5133, 0.2515, 0.5133, 0.4276, 0.4902, 0.4276, 0.4902, 0.2515, 0.546, 0.5133, 0.5345, 0.5249, 0.5345, 0.4786, 0.546, 0.4902, 0.2611, 0.4994, 0.2611, 0.5041, 0.2657, 0.5041, 0.2657, 0.4994, 0.5599, 0.5041, 0.5692, 0.5133, 0.5692, 0.4902, 0.5599, 0.4994, 0.4827, 0.4786, 0.4827, 0.5249, 0.4711, 0.5133, 0.4711, 0.4902, 0.5133, 0.2515, 0.5133, 0.4276, 0.4902, 0.4276, 0.4902, 0.2515, 0.8403, 0.5133, 0.8287, 0.5249, 0.8287, 0.4786, 0.8403, 0.4902, 0.2657, 0.5041, 0.275, 0.5133, 0.275, 0.4902, 0.2657, 0.4994, 0.2866, 0.5249, 0.2403, 0.5249, 0.2518, 0.5133, 0.275, 0.5133, 0.0557, 0.2515, 0.0557, 0.4276, 0.07887, 0.4276, 0.07887, 0.2515, 0.7422, 0.2515, 0.7422, 0.4276, 0.7654, 0.4276, 0.7654, 0.2515, 0.448, 0.5133, 0.4711, 0.5133, 0.4827, 0.5249, 0.4364, 0.5249, 0.07887, 0.4902, 0.0557, 0.4902, 0.06497, 0.4994, 0.0696, 0.4994, 0.875, 0.5249, 0.8287, 0.5249, 0.8403, 0.5133, 0.8634, 0.5133, 0.8403, 0.4902, 0.8403, 0.5133, 0.8495, 0.5041, 0.8495, 0.4994, 0.5133, 0.6786, 0.5249, 0.6902, 0.4786, 0.6902, 0.4902, 0.6786, 0.8634, 0.4902, 0.8403, 0.4902, 0.8495, 0.4994, 0.8542, 0.4994, 0.2866, 0.4786, 0.2866, 0.5249, 0.275, 0.5133, 0.275, 0.4902, 0.7515, 0.5041, 0.7422, 0.5133, 0.7654, 0.5133, 0.7561, 0.5041, 0.2518, 0.2515, 0.2518, 0.4276, 0.275, 0.4276, 0.275, 0.2515, 0.4786, 0.6902, 0.5249, 0.6902, 0.5133, 0.6786, 0.4902, 0.6786, 0.1677, 0.5041, 0.1769, 0.5133, 0.1769, 0.4902, 0.1677, 0.4994, 0.9383, 0.5133, 0.9615, 0.5133, 0.9731, 0.5249, 0.9267, 0.5249, 0.5133, 0.2515, 0.5133, 0.4276, 0.4902, 0.4276, 0.4902, 0.2515, 0.5553, 0.5041, 0.546, 0.5133, 0.5692, 0.5133, 0.5599, 0.5041, 0.8403, 0.2515, 0.8403, 0.4276, 0.8634, 0.4276, 0.8634, 0.2515, 0.07887, 0.6786, 0.0557, 0.6786, 0.0557, 0.4276, 0.07887, 0.4276, 0.5133, 0.4276, 0.5133, 0.6786, 0.4902, 0.6786, 0.4902, 0.4276, 0.0557, 0.4276, 0.0557, 0.6786, 0.07887, 0.6786, 0.07887, 0.4276, 0.5133, 0.4276, 0.5133, 0.6786, 0.4902, 0.6786, 0.4902, 0.4276, 0.1538, 0.4276, 0.1538, 0.6786, 0.1769, 0.6786, 0.1769, 0.4276, 0.4902, 0.6786, 0.5133, 0.6786, 0.5133, 0.4276, 0.4902, 0.4276, 0.1769, 0.6786, 0.1538, 0.6786, 0.1538, 0.4276, 0.1769, 0.4276, 0.4902, 0.6786, 0.5133, 0.6786, 0.5133, 0.4276, 0.4902, 0.4276, 0.275, 0.6786, 0.2518, 0.6786, 0.2518, 0.4276, 0.275, 0.4276, 0.5133, 0.4276, 0.5133, 0.6786, 0.4902, 0.6786, 0.4902, 0.4276, 0.3499, 0.4276, 0.3499, 0.6786, 0.3731, 0.6786, 0.3731, 0.4276, 0.5133, 0.4276, 0.5133, 0.6786, 0.4902, 0.6786, 0.4902, 0.4276, 0.4902, 0.6786, 0.5133, 0.6786, 0.5133, 0.4276, 0.4902, 0.4276, 0.3731, 0.6786, 0.3499, 0.6786, 0.3499, 0.4276, 0.3731, 0.4276, 0.5133, 0.4276, 0.5133, 0.6786, 0.4902, 0.6786, 0.4902, 0.4276, 0.7422, 0.4276, 0.7422, 0.6786, 0.7654, 0.6786, 0.7654, 0.4276, 0.4902, 0.6786, 0.5133, 0.6786, 0.5133, 0.4276, 0.4902, 0.4276, 0.7654, 0.6786, 0.7422, 0.6786, 0.7422, 0.4276, 0.7654, 0.4276, 0.5133, 0.4276, 0.5133, 0.6786, 0.4902, 0.6786, 0.4902, 0.4276, 0.4902, 0.6786, 0.5133, 0.6786, 0.5133, 0.4276, 0.4902, 0.4276, 0.6673, 0.6786, 0.6441, 0.6786, 0.6441, 0.4276, 0.6673, 0.4276, 0.6441, 0.4276, 0.6441, 0.6786, 0.6673, 0.6786, 0.6673, 0.4276, 0.4902, 0.6786, 0.5133, 0.6786, 0.5133, 0.4276, 0.4902, 0.4276, 0.546, 0.4276, 0.546, 0.6786, 0.5692, 0.6786, 0.5692, 0.4276, 0.4902, 0.6786, 0.5133, 0.6786, 0.5133, 0.4276, 0.4902, 0.4276, 0.5692, 0.6786, 0.546, 0.6786, 0.546, 0.4276, 0.5692, 0.4276, 0.5133, 0.4276, 0.5133, 0.6786, 0.4902, 0.6786, 0.4902, 0.4276, 0.4902, 0.6786, 0.5133, 0.6786, 0.5133, 0.4276, 0.4902, 0.4276, 0.4711, 0.6786, 0.448, 0.6786, 0.448, 0.4276, 0.4711, 0.4276, 0.5133, 0.4276, 0.5133, 0.6786, 0.4902, 0.6786, 0.4902, 0.4276, 0.448, 0.4276, 0.448, 0.6786, 0.4711, 0.6786, 0.4711, 0.4276, 0.8403, 0.4276, 0.8403, 0.6786, 0.8634, 0.6786, 0.8634, 0.4276, 0.8634, 0.6786, 0.8403, 0.6786, 0.8403, 0.4276, 0.8634, 0.4276, 0.5133, 0.4276, 0.5133, 0.6786, 0.4902, 0.6786, 0.4902, 0.4276, 0.5133, 0.4276, 0.5133, 0.6786, 0.4902, 0.6786, 0.4902, 0.4276, 0.9383, 0.4276, 0.9383, 0.6786, 0.9615, 0.6786, 0.9615, 0.4276, 0.4902, 0.6786, 0.5133, 0.6786, 0.5133, 0.4276, 0.4902, 0.4276, 0.9615, 0.6786, 0.9383, 0.6786, 0.9383, 0.4276, 0.9615, 0.4276, 0.0557, 0.4902, 0.07887, 0.4902, 0.07887, 0.5133, 0.0557, 0.5133, 0.1538, 0.4902, 0.1769, 0.4902, 0.1769, 0.5133, 0.1538, 0.5133, 0.2518, 0.4902, 0.275, 0.4902, 0.275, 0.5133, 0.2518, 0.5133, 0.3499, 0.4902, 0.3731, 0.4902, 0.3731, 0.5133, 0.3499, 0.5133, 0.7422, 0.4902, 0.7654, 0.4902, 0.7654, 0.5133, 0.7422, 0.5133, 0.6441, 0.4902, 0.6673, 0.4902, 0.6673, 0.5133, 0.6441, 0.5133, 0.546, 0.4902, 0.5692, 0.4902, 0.5692, 0.5133, 0.546, 0.5133, 0.448, 0.4902, 0.4711, 0.4902, 0.4711, 0.5133, 0.448, 0.5133, 0.8403, 0.4902, 0.8634, 0.4902, 0.8634, 0.5133, 0.8403, 0.5133, 0.9383, 0.4902, 0.9615, 0.4902, 0.9615, 0.5133, 0.9383, 0.5133, 0.3592, 0.4994, 0.3592, 0.5041, 0.3638, 0.5041, 0.3638, 0.4994, 0.5133, 0.2515, 0.5133, 0.4276, 0.4902, 0.4276, 0.4902, 0.2515, 1.009, 0.6902, 0.1163, 0.6902, 0.06728, 0.5921, 1.009, 0.362, 0.9383, 0.2515, 0.9383, 0.4276, 0.9615, 0.4276, 0.9615, 0.2515, 0.4619, 0.5041, 0.4711, 0.5133, 0.4711, 0.4902, 0.4619, 0.4994, 0.5133, 0.2515, 0.5133, 0.4276, 0.4902, 0.4276, 0.4902, 0.2515, 0.4711, 0.4276, 0.448, 0.4276, 0.448, 0.2515, 0.4711, 0.2515, 0.7422, 0.5133, 0.7306, 0.5249, 0.7306, 0.4786, 0.7422, 0.4902, 0.3638, 0.5041, 0.3731, 0.5133, 0.3731, 0.4902, 0.3638, 0.4994, 0.448, 0.4902, 0.448, 0.5133, 0.4572, 0.5041, 0.4572, 0.4994, 0.275, 0.4276, 0.2518, 0.4276, 0.2518, 0.2515, 0.275, 0.2515, 0.2518, 0.4902, 0.2518, 0.5133, 0.2611, 0.5041, 0.2611, 0.4994, 0.546, 0.2515, 0.546, 0.4276, 0.5692, 0.4276, 0.5692, 0.2515, 0.658, 0.5041, 0.6673, 0.5133, 0.6673, 0.4902, 0.658, 0.4994, 0.4572, 0.5041, 0.448, 0.5133, 0.4711, 0.5133, 0.4619, 0.5041, 0.4902, 0.4276, 0.5133, 0.4276, 0.5133, 0.2515, 0.4902, 0.2515, 0.5692, 0.4276, 0.546, 0.4276, 0.546, 0.2515, 0.5692, 0.2515, 0.6441, 0.2515, 0.6441, 0.4276, 0.6673, 0.4276, 0.6673, 0.2515, 0.163, 0.4994, 0.163, 0.5041, 0.1677, 0.5041, 0.1677, 0.4994, 0.5133, 0.2515, 0.5133, 0.4276, 0.4902, 0.4276, 0.4902, 0.2515, 0.6673, 0.4276, 0.6441, 0.4276, 0.6441, 0.2515, 0.6673, 0.2515, 0.09045, 0.4786, 0.09045, 0.5249, 0.07887, 0.5133, 0.07887, 0.4902, 0.4572, 0.4994, 0.4619, 0.4994, 0.4711, 0.4902, 0.448, 0.4902, 0.163, 0.5041, 0.1538, 0.5133, 0.1769, 0.5133, 0.1677, 0.5041, 0.1538, 0.2515, 0.1538, 0.4276, 0.1769, 0.4276, 0.1769, 0.2515, 0.546, 0.4902, 0.546, 0.5133, 0.5553, 0.5041, 0.5553, 0.4994, 0.7515, 0.4994, 0.7515, 0.5041, 0.7561, 0.5041, 0.7561, 0.4994, 0.1769, 0.4276, 0.1538, 0.4276, 0.1538, 0.2515, 0.1769, 0.2515, 0.1538, 0.4902, 0.1538, 0.5133, 0.163, 0.5041, 0.163, 0.4994, 0.0557, 0.5133, 0.04412, 0.5249, 0.04412, 0.4786, 0.0557, 0.4902, 0.4902, 0.4276, 0.5133, 0.4276, 0.5133, 0.2515, 0.4902, 0.2515, 0.7422, 0.4902, 0.7306, 0.4786, 0.7769, 0.4786, 0.7654, 0.4902, 0.7422, 0.4902, 0.7422, 0.5133, 0.7515, 0.5041, 0.7515, 0.4994, 0.0696, 0.5041, 0.07887, 0.5133, 0.07887, 0.4902, 0.0696, 0.4994, 0.1769, 0.4902, 0.1538, 0.4902, 0.163, 0.4994, 0.1677, 0.4994, 0.6441, 0.4902, 0.6441, 0.5133, 0.6534, 0.5041, 0.6534, 0.4994, 0.4535, 0.6902, 0.55, 0.6902, 0.55, 0.362, 0.4535, 0.362, 0.2518, 0.5133, 0.2403, 0.5249, 0.2403, 0.4786, 0.2518, 0.4902, 0.6534, 0.5041, 0.6441, 0.5133, 0.6673, 0.5133, 0.658, 0.5041, 0.4902, 0.4276, 0.5133, 0.4276, 0.5133, 0.2515, 0.4902, 0.2515, 0.448, 0.4902, 0.4364, 0.4786, 0.4827, 0.4786, 0.4711, 0.4902, 0.5133, 0.2515, 0.5133, 0.4276, 0.4902, 0.4276, 0.4902, 0.2515, 0.275, 0.4902, 0.2518, 0.4902, 0.2611, 0.4994, 0.2657, 0.4994, 0.2611, 0.5041, 0.2518, 0.5133, 0.275, 0.5133, 0.2657, 0.5041, 0.9383, 0.4902, 0.9267, 0.4786, 0.9731, 0.4786, 0.9615, 0.4902, 0.8495, 0.4994, 0.8495, 0.5041, 0.8542, 0.5041, 0.8542, 0.4994, 0.8542, 0.5041, 0.8634, 0.5133, 0.8634, 0.4902, 0.8542, 0.4994, 0.9615, 0.4902, 0.9383, 0.4902, 0.9476, 0.4994, 0.9522, 0.4994, 0.8403, 0.4902, 0.8287, 0.4786, 0.875, 0.4786, 0.8634, 0.4902, 0.8634, 0.4276, 0.8403, 0.4276, 0.8403, 0.2515, 0.8634, 0.2515, 0.06497, 0.4994, 0.06497, 0.5041, 0.0696, 0.5041, 0.0696, 0.4994, 0.9476, 0.4994, 0.9476, 0.5041, 0.9522, 0.5041, 0.9522, 0.4994, 0.9522, 0.5041, 0.9615, 0.5133, 0.9615, 0.4902, 0.9522, 0.4994, 0.0557, 0.4902, 0.0557, 0.5133, 0.06497, 0.5041, 0.06497, 0.4994, 0.5133, 0.2515, 0.5133, 0.4276, 0.4902, 0.4276, 0.4902, 0.2515, 0.06497, 0.5041, 0.0557, 0.5133, 0.07887, 0.5133, 0.0696, 0.5041, 0.8495, 0.5041, 0.8403, 0.5133, 0.8634, 0.5133, 0.8542, 0.5041, 0.1885, 0.4786, 0.2403, 0.4786, 0.2403, 0.5249, 0.1885, 0.5249, 0.448, 0.4902, 0.4711, 0.4902, 0.4711, 0.5133, 0.448, 0.5133, 0.1538, 0.5133, 0.1538, 0.4902, 0.1769, 0.4902, 0.1769, 0.5133, 0.7654, 0.5133, 0.7422, 0.5133, 0.7422, 0.4902, 0.7654, 0.4902, 0.2518, 0.4902, 0.275, 0.4902, 0.275, 0.5133, 0.2518, 0.5133, 0.6441, 0.5133, 0.6441, 0.4902, 0.6673, 0.4902, 0.6673, 0.5133, 0.0557, 0.5133, 0.0557, 0.4902, 0.07887, 0.4902, 0.07887, 0.5133, 0.9383, 0.5133, 0.9383, 0.4902, 0.9615, 0.4902, 0.9615, 0.5133, 0.546, 0.5133, 0.546, 0.4902, 0.5692, 0.4902, 0.5692, 0.5133, 0.3499, 0.5133, 0.3499, 0.4902, 0.3731, 0.4902, 0.3731, 0.5133, 0.8403, 0.5133, 0.8403, 0.4902, 0.8634, 0.4902, 0.8634, 0.5133])
me_shape_9_indexedfaceset_008.materials.append(mat_plastic_glossy_black)
me_shape_9_indexedfaceset_008.materials.append(mat_metal_goldpins_1)
me_shape_9_indexedfaceset_008.update()
me_shape_9_indexedfaceset_008.normals_split_custom_set([tuple(v) for v in zip(*[iter([0.0, -1.0, 0.0, 0.0, -1.0, 0.0, 0.0, -1.0, 0.0, 0.0, 0.0, 1.0, 1.462e-07, 0.0, 1.0, 0.0, 0.0, 1.0, 0.0, 0.0, 1.0, 0.0, -1.0, 0.0, 0.0, -1.0, -1.676e-08, 0.0, -1.0, -1.17e-08, 0.0, -1.0, 0.0, 0.0, -1.0, 0.0, 0.0, -1.0, -1.17e-08, -8.979e-07, 0.0, 1.0, 1.93e-07, 0.0, 1.0, 3.144e-07, 0.0, 1.0, 4.124e-07, 0.0, 1.0, 0.0, -1.0, -2.265e-08, 0.0, -1.0, -1.17e-08, 0.0, -1.0, -1.676e-08, 0.0, -1.0, 0.0, 0.0, -1.0, 0.0, 0.0, -1.0, 0.0, 0.0, -1.0, 0.0, -2.838e-06, 0.0, 1.0, -8.979e-07, 0.0, 1.0, 0.0, 0.0, 1.0, 1.93e-07, 0.0, 1.0, -8.979e-07, 0.0, 1.0, -2.838e-06, 0.0, 1.0, -4.124e-07, 0.0, 1.0, -3.144e-07, 0.0, 1.0, -3.144e-07, 0.0, 1.0, -4.124e-07, 0.0, 1.0, 0.0, 0.7071, -0.7071, 0.0, 0.7071, -0.7071, 0.0, 0.7071, -0.7071, 0.0, 0.7071, -0.7071, 0.0, 0.0, 1.0, 4.124e-07, 0.0, 1.0, 3.144e-07, 0.0, 1.0, 1.462e-07, 0.0, 1.0, 7.837e-06, 0.0, 1.0, 8.191e-06, 0.0, 1.0, 1.462e-07, 0.0, 1.0, 0.0, 0.0, 1.0, 7.837e-06, 0.0, 1.0, 0.0, 0.0, 1.0, 0.0, 0.0, 1.0, 0.0, 0.0, 1.0, 0.0, 0.0, 1.0, 0.0, 0.0, 1.0, 4.124e-07, 0.0, 1.0, 0.0, 0.0, 1.0, 0.0, 0.0, 1.0, 1.462e-07, 0.0, 1.0, 8.191e-06, 0.0, 1.0, 0.0, 0.0, 1.0, 4.124e-07, 0.0, 1.0, 0.0, 0.0, 1.0, 0.0, 0.0, 1.0, 0.0, 0.0, 1.0, 8.191e-06, 0.0, 1.0, 0.0, 0.0, 1.0, 0.0, 0.0, 1.0, 8.191e-06, 0.0, 1.0, 0.0, 0.0, 1.0, 0.0, 0.0, 1.0, 0.0, 0.0, 1.0, 0.0, 0.0, 1.0, 0.0, 0.0, 1.0, 0.0, 0.0, 1.0, 0.0, 0.0, 1.0, 0.0, 0.0, 1.0, 0.0, 0.0, 1.0, 0.0, 0.0, 1.0, 8.191e-06, 0.0, 1.0, 0.0, 0.0, 1.0, 0.0, 0.0, 1.0, 8.191e-06, 0.0, 1.0, 0.0, 0.0, 1.0, 0.0, 0.0, 1.0, 8.191e-06, 0.0, 1.0, 0.0, 0.0, 1.0, 0.0, 0.0, 1.0, 8.191e-06, 0.0, 1.0, 0.0, 0.0, 1.0, 0.0, 0.0, 1.0, 0.0, 0.0, 1.0, 0.0, 0.0, 1.0, 0.0, 0.0, 1.0, 0.0, 0.0, 1.0, 8.191e-06, 0.0, 1.0, 0.0, 0.0, 1.0, 0.0, 0.0, 1.0, 0.0, 0.0, 1.0, 0.0, 0.0, 1.0, 0.0, 0.0, 1.0, 0.0, 0.0, 1.0, 8.191e-06, 0.0, 1.0, 0.0, 0.0, 1.0, 0.0, 0.0, 1.0, 0.0, 0.0, 1.0, 0.0, 0.0, 1.0, 0.0, 0.0, 1.0, 0.0, 0.0, 1.0, 0.0, 0.0, 1.0, 0.0, 0.0, 1.0, 0.0, 1.0, 0.0, 0.0, 1.0, 0.0, 0.0, 1.0, 0.0, 0.0, 1.0, 0.0, 0.0, 1.0, 0.0, 0.0, 1.0, 0.0, 0.0, 1.0, 0.0, 0.0, 1.0, 0.0, -4.124e-07, 0.0, 1.0, 0.0, 0.0, 1.0, 8.191e-06, 0.0, 1.0, -4.124e-07, 0.0, 1.0, 0.0, 0.0, 1.0, 0.0, 0.0, 1.0, -4.124e-07, 0.0, 1.0, 0.0, 0.0, 1.0, 0.0, 0.0, 1.0, -4.124e-07, 0.0, 1.0, 0.0, 0.0, 1.0, 0.0, 0.0, 1.0, -4.124e-07, 0.0, 1.0, 0.0, 0.0, 1.0, 0.0, 0.0, 1.0, -4.124e-07, 0.0, 1.0, 0.0, 0.0, 1.0, 0.0, 0.0, 1.0, -4.124e-07, 0.0, 1.0, 0.0, 0.0, 1.0, 0.0, 0.0, 1.0, -4.124e-07, 0.0, 1.0, 0.0, 0.0, 1.0, 0.0, 0.0, 1.0, -4.124e-07, 0.0, 1.0, -3.144e-07, 0.0, 1.0, 0.0, 0.0, 1.0, -1.0, 0.0, 0.0, -1.0, 0.0, 0.0, -1.0, 0.0, 0.0, -1.0, 0.0, 0.0, -4.124e-07, 0.0, 1.0, 0.0, 0.0, 1.0, 0.0, 0.0, 1.0, -4.124e-07, 0.0, 1.0, 0.0, 0.0, 1.0, 0.0, 0.0, 1.0, -4.124e-07, 0.0, 1.0, 0.0, 0.0, 1.0, -3.144e-07, 0.0, 1.0, -4.124e-07, 0.0, 1.0, 4.124e-07, 0.0, 1.0, 0.0, 0.0, 1.0, -4.124e-07, 0.0, 1.0, 0.0, 0.0, 1.0, 0.0, 0.0, 1.0, -4.124e-07, 0.0, 1.0, 0.0, 0.0, 1.0, 0.0, 0.0, 1.0, -4.124e-07, 0.0, 1.0, 0.0, 0.0, 1.0, 0.0, 0.0, 1.0, -4.124e-07, 0.0, 1.0, 0.0, 0.0, 1.0, 0.0, 0.0, 1.0, -4.124e-07, 0.0, 1.0, 0.0, 0.0, 1.0, 0.0, 0.0, 1.0, -4.124e-07, 0.0, 1.0, 0.0, 0.0, 1.0, 0.0, 0.0, 1.0, -4.124e-07, 0.0, 1.0, 0.0, 0.0, 1.0, 0.0, 0.0, 1.0, -4.124e-07, 0.0, 1.0, 0.0, 0.0, 1.0, 0.0, 0.0, 1.0, -4.124e-07, 0.0, 1.0, 0.0, 0.0, 1.0, 0.0, 0.0, 1.0, -4.124e-07, 0.0, 1.0, 0.0, 0.0, 1.0, 0.0, 0.0, 1.0, -4.124e-07, 0.0, 1.0, 0.0, 0.0, 1.0, 0.0, 0.0, 1.0, -4.124e-07, 0.0, 1.0, 0.0, 0.0, 1.0, 0.0, 0.0, 1.0, -4.124e-07, 0.0, 1.0, 0.0, 0.0, 1.0, 0.0, 0.0, 1.0, -2.838e-06, 0.0, 1.0, 7.837e-06, 0.0, 1.0, 0.0, 0.0, 1.0, -2.838e-06, 0.0, 1.0, 0.0, 0.0, 1.0, 1.93e-07, 0.0, 1.0, 0.0, 0.0, -1.0, 0.0, 0.0, -1.0, 0.0, 0.0, -1.0, 0.0, 0.0, -1.0, 1.0, 0.0, 0.0, 1.0, 0.0, 0.0, 1.0, 0.0, 0.0, 1.0, 0.0, 0.0, -0.8944, 0.0, 0.4472, -0.8944, 0.0, 0.4472, -0.8944, 0.0, 0.4472, -0.8944, 0.0, 0.4472, 0.8944, 0.0, 0.4472, 0.8944, 0.0, 0.4472, 0.8944, 0.0, 0.4472, 0.8944, 0.0, 0.4472, -1.0, 0.0, 0.0, -1.0, 0.0, 0.0, -1.0, 0.0, 0.0, -1.0, 0.0, 0.0, 0.0, -0.7071, 0.7071, 0.0, -0.7071, 0.7071, 0.0, -0.7071, 0.7071, 0.0, -0.7071, 0.7071, -1.0, 0.0, 0.0, -1.0, 0.0, 0.0, -1.0, 0.0, 0.0, -1.0, 0.0, 0.0, 0.0, -0.7071, -0.7071, 0.0, -0.7071, -0.7071, 0.0, -0.7071, -0.7071, 0.0, -0.7071, -0.7071, 0.0, 0.7071, 0.7071, 0.0, 0.7071, 0.7071, 0.0, 0.7071, 0.7071, 0.0, 0.7071, 0.7071, 0.0, -0.7071, -0.7071, 0.0, -0.7071, -0.7071, 0.0, -0.7071, -0.7071, 0.0, -0.7071, -0.7071, 0.7071, 0.0, 0.7071, 0.7071, 0.0, 0.7071, 0.7071, 0.0, 0.7071, 0.7071, 0.0, 0.7071, 0.0, 0.0, -1.0, 0.0, 0.0, -1.0, 0.0, 0.0, -1.0, 0.0, 0.0, -1.0, -1.0, 0.0, 0.0, -1.0, 0.0, 0.0, -1.0, 0.0, 0.0, -1.0, 0.0, 0.0, 0.0, -0.7071, 0.7071, 0.0, -0.7071, 0.7071, 0.0, -0.7071, 0.7071, 0.0, -0.7071, 0.7071, 0.0, -1.0, 0.0, 0.0, -1.0, 0.0, 0.0, -1.0, 0.0, 0.0, -1.0, 0.0, 0.0, -0.7071, 0.7071, 0.0, -0.7071, 0.7071, 0.0, -0.7071, 0.7071, 0.0, -0.7071, 0.7071, 0.0, -0.7071, -0.7071, 0.0, -0.7071, -0.7071, 0.0, -0.7071, -0.7071, 0.0, -0.7071, -0.7071, -0.7071, 0.0, 0.7071, -0.7071, 0.0, 0.7071, -0.7071, 0.0, 0.7071, -0.7071, 0.0, 0.7071, -0.7071, 0.0, -0.7071, -0.7071, 0.0, -0.7071, -0.7071, 0.0, -0.7071, -0.7071, 0.0, -0.7071, 0.7071, 0.0, 0.7071, 0.7071, 0.0, 0.7071, 0.7071, 0.0, 0.7071, 0.7071, 0.0, 0.7071, -1.0, 0.0, 0.0, -1.0, 0.0, 0.0, -1.0, 0.0, 0.0, -1.0, 0.0, 0.0, 0.0, 0.7071, 0.7071, 0.0, 0.7071, 0.7071, 0.0, 0.7071, 0.7071, 0.0, 0.7071, 0.7071, 0.0, -1.0, 0.0, 0.0, -1.0, 0.0, 0.0, -1.0, 0.0, 0.0, -1.0, 0.0, -0.7071, 0.0, 0.7071, -0.7071, 0.0, 0.7071, -0.7071, 0.0, 0.7071, -0.7071, 0.0, 0.7071, -1.0, 0.0, 0.0, -1.0, 0.0, 0.0, -1.0, 0.0, 0.0, -1.0, 0.0, 0.0, 0.0, 0.7071, 0.7071, 0.0, 0.7071, 0.7071, 0.0, 0.7071, 0.7071, 0.0, 0.7071, 0.7071, -1.0, 0.0, 0.0, -1.0, 0.0, 0.0, -1.0, 0.0, 0.0, -1.0, 0.0, 0.0, 0.0, -0.7071, 0.7071, 0.0, -0.7071, 0.7071, 0.0, -0.7071, 0.7071, 0.0, -0.7071, 0.7071, 0.0, 1.0, 0.0, 0.0, 1.0, 0.0, 0.0, 1.0, 0.0, 0.0, 1.0, 0.0, 0.7071, 0.0, 0.7071, 0.7071, 0.0, 0.7071, 0.7071, 0.0, 0.7071, 0.7071, 0.0, 0.7071, 0.7071, 0.0, -0.7071, 0.7071, 0.0, -0.7071, 0.7071, 0.0, -0.7071, 0.7071, 0.0, -0.7071, -0.7071, 0.0, 0.7071, -0.7071, 0.0, 0.7071, -0.7071, 0.0, 0.7071, -0.7071, 0.0, 0.7071, -0.7071, 0.0, -0.7071, -0.7071, 0.0, -0.7071, -0.7071, 0.0, -0.7071, -0.7071, 0.0, -0.7071, -0.7071, 0.0, 0.7071, -0.7071, 0.0, 0.7071, -0.7071, 0.0, 0.7071, -0.7071, 0.0, 0.7071, 1.0, 0.0, 0.0, 1.0, 0.0, 0.0, 1.0, 0.0, 0.0, 1.0, 0.0, 0.0, 0.0, 0.7071, 0.7071, 0.0, 0.7071, 0.7071, 0.0, 0.7071, 0.7071, 0.0, 0.7071, 0.7071, 0.0, -1.0, 0.0, 0.0, -1.0, 0.0, 0.0, -1.0, 0.0, 0.0, -1.0, 0.0, -0.7071, 0.0, 0.7071, -0.7071, 0.0, 0.7071, -0.7071, 0.0, 0.7071, -0.7071, 0.0, 0.7071, 0.0, 0.7071, -0.7071, 0.0, 0.7071, -0.7071, 0.0, 0.7071, -0.7071, 0.0, 0.7071, -0.7071, 0.0, -0.7071, 0.7071, 0.0, -0.7071, 0.7071, 0.0, -0.7071, 0.7071, 0.0, -0.7071, 0.7071, 0.0, 0.0, -1.0, 0.0, 0.0, -1.0, 0.0, 0.0, -1.0, 0.0, 0.0, -1.0, 0.0, 0.7071, 0.7071, 0.0, 0.7071, 0.7071, 0.0, 0.7071, 0.7071, 0.0, 0.7071, 0.7071, 0.0, 1.0, 0.0, 0.0, 1.0, 0.0, 0.0, 1.0, 0.0, 0.0, 1.0, 0.0, 0.7071, 0.0, 0.7071, 0.7071, 0.0, 0.7071, 0.7071, 0.0, 0.7071, 0.7071, 0.0, 0.7071, -1.0, 0.0, 0.0, -1.0, 0.0, 0.0, -1.0, 0.0, 0.0, -1.0, 0.0, 0.0, 0.0, -0.7071, 0.7071, 0.0, -0.7071, 0.7071, 0.0, -0.7071, 0.7071, 0.0, -0.7071, 0.7071, 1.0, 0.0, 0.0, 1.0, 0.0, 0.0, 1.0, 0.0, 0.0, 1.0, 0.0, 0.0, -0.7071, 0.0, 0.7071, -0.7071, 0.0, 0.7071, -0.7071, 0.0, 0.7071, -0.7071, 0.0, 0.7071, 0.0, -0.7071, -0.7071, 0.0, -0.7071, -0.7071, 0.0, -0.7071, -0.7071, 0.0, -0.7071, -0.7071, 0.0, 0.7071, 0.7071, 0.0, 0.7071, 0.7071, 0.0, 0.7071, 0.7071, 0.0, 0.7071, 0.7071, 0.0, 0.0, -1.0, 0.0, 0.0, -1.0, 0.0, 0.0, -1.0, 0.0, 0.0, -1.0, 1.0, 0.0, 0.0, 1.0, 0.0, 0.0, 1.0, 0.0, 0.0, 1.0, 0.0, 0.0, 0.7071, 0.0, 0.7071, 0.7071, 0.0, 0.7071, 0.7071, 0.0, 0.7071, 0.7071, 0.0, 0.7071, 0.0, 0.0, -1.0, 0.0, 0.0, -1.0, 0.0, 0.0, -1.0, 0.0, 0.0, -1.0, 0.7071, 0.0, -0.7071, 0.7071, 0.0, -0.7071, 0.7071, 0.0, -0.7071, 0.7071, 0.0, -0.7071, -0.7071, 0.0, 0.7071, -0.7071, 0.0, 0.7071, -0.7071, 0.0, 0.7071, -0.7071, 0.0, 0.7071, 1.0, 0.0, 0.0, 1.0, 0.0, 0.0, 1.0, 0.0, 0.0, 1.0, 0.0, 0.0, 0.7071, 0.0, 0.7071, 0.7071, 0.0, 0.7071, 0.7071, 0.0, 0.7071, 0.7071, 0.0, 0.7071, 0.7071, 0.0, -0.7071, 0.7071, 0.0, -0.7071, 0.7071, 0.0, -0.7071, 0.7071, 0.0, -0.7071, 0.0, -0.7071, 0.7071, 0.0, -0.7071, 0.7071, 0.0, -0.7071, 0.7071, 0.0, -0.7071, 0.7071, 0.0, 1.0, 0.0, 0.0, 1.0, 0.0, 0.0, 1.0, 0.0, 0.0, 1.0, 0.0, 0.0, 1.0, 0.0, 0.0, 1.0, 0.0, 0.0, 1.0, 0.0, 0.0, 1.0, 0.0, 0.0, -0.7071, 0.7071, 0.0, -0.7071, 0.7071, 0.0, -0.7071, 0.7071, 0.0, -0.7071, 0.7071, 0.0, -0.7071, -0.7071, 0.0, -0.7071, -0.7071, 0.0, -0.7071, -0.7071, 0.0, -0.7071, -0.7071, 0.0, -0.7071, 0.7071, 0.0, -0.7071, 0.7071, 0.0, -0.7071, 0.7071, 0.0, -0.7071, 0.7071, -0.7071, 0.0, -0.7071, -0.7071, 0.0, -0.7071, -0.7071, 0.0, -0.7071, -0.7071, 0.0, -0.7071, 0.7071, 0.0, 0.7071, 0.7071, 0.0, 0.7071, 0.7071, 0.0, 0.7071, 0.7071, 0.0, 0.7071, 0.0, -0.7071, -0.7071, 0.0, -0.7071, -0.7071, 0.0, -0.7071, -0.7071, 0.0, -0.7071, -0.7071, -0.7071, 0.0, 0.7071, -0.7071, 0.0, 0.7071, -0.7071, 0.0, 0.7071, -0.7071, 0.0, 0.7071, 0.0, 0.7071, -0.7071, 0.0, 0.7071, -0.7071, 0.0, 0.7071, -0.7071, 0.0, 0.7071, -0.7071, 0.0, 1.0, 0.0, 0.0, 1.0, 0.0, 0.0, 1.0, 0.0, 0.0, 1.0, 0.0, -0.7071, 0.0, 0.7071, -0.7071, 0.0, 0.7071, -0.7071, 0.0, 0.7071, -0.7071, 0.0, 0.7071, 0.7071, 0.0, -0.7071, 0.7071, 0.0, -0.7071, 0.7071, 0.0, -0.7071, 0.7071, 0.0, -0.7071, 0.0, -0.7071, 0.7071, 0.0, -0.7071, 0.7071, 0.0, -0.7071, 0.7071, 0.0, -0.7071, 0.7071, 1.0, 0.0, 0.0, 1.0, 0.0, 0.0, 1.0, 0.0, 0.0, 1.0, 0.0, 0.0, 0.0, 0.7071, -0.7071, 0.0, 0.7071, -0.7071, 0.0, 0.7071, -0.7071, 0.0, 0.7071, -0.7071, 0.0, 1.0, 0.0, 0.0, 1.0, 0.0, 0.0, 1.0, 0.0, 0.0, 1.0, 0.0, 0.0, -1.0, 0.0, 0.0, -1.0, 0.0, 0.0, -1.0, 0.0, 0.0, -1.0, 0.0, 1.0, 0.0, 0.0, 1.0, 0.0, 0.0, 1.0, 0.0, 0.0, 1.0, 0.0, 0.0, 0.0, 1.0, 0.0, 0.0, 1.0, 0.0, 0.0, 1.0, 0.0, 0.0, 1.0, 0.0, 1.0, 0.0, 0.0, 1.0, 0.0, 0.0, 1.0, 0.0, 0.0, 1.0, 0.0, 0.0, 0.0, 1.0, 0.0, 0.0, 1.0, 0.0, 0.0, 1.0, 0.0, 0.0, 1.0, 0.0, -1.0, 0.0, 0.0, -1.0, 0.0, 0.0, -1.0, 0.0, 0.0, -1.0, 0.0, 0.0, 0.0, -1.0, 0.0, 0.0, -1.0, 0.0, 0.0, -1.0, 0.0, 0.0, -1.0, 0.0, -1.0, 0.0, 0.0, -1.0, 0.0, 0.0, -1.0, 0.0, 0.0, -1.0, 0.0, 0.0, 0.0, -1.0, 0.0, 0.0, -1.0, 0.0, 0.0, -1.0, 0.0, 0.0, -1.0, 0.0, 1.0, 0.0, 0.0, 1.0, 0.0, 0.0, 1.0, 0.0, 0.0, 1.0, 0.0, 0.0, 0.0, 1.0, 0.0, 0.0, 1.0, 0.0, 0.0, 1.0, 0.0, 0.0, 1.0, 0.0, 1.0, 0.0, 0.0, 1.0, 0.0, 0.0, 1.0, 0.0, 0.0, 1.0, 0.0, 0.0, -1.0, 0.0, 0.0, -1.0, 0.0, 0.0, -1.0, 0.0, 0.0, -1.0, 0.0, 0.0, 0.0, -1.0, 0.0, 0.0, -1.0, 0.0, 0.0, -1.0, 0.0, 0.0, -1.0, 0.0, 1.0, 0.0, 0.0, 1.0, 0.0, 0.0, 1.0, 0.0, 0.0, 1.0, 0.0, 0.0, 0.0, 1.0, 0.0, 0.0, 1.0, 0.0, 0.0, 1.0, 0.0, 0.0, 1.0, 0.0, -1.0, 0.0, 0.0, -1.0, 0.0, 0.0, -1.0, 0.0, 0.0, -1.0, 0.0, 0.0, 0.0, -1.0, 0.0, 0.0, -1.0, 0.0, 0.0, -1.0, 0.0, 0.0, -1.0, 0.0, 1.0, 0.0, 0.0, 1.0, 0.0, 0.0, 1.0, 0.0, 0.0, 1.0, 0.0, 0.0, -1.0, 0.0, 0.0, -1.0, 0.0, 0.0, -1.0, 0.0, 0.0, -1.0, 0.0, 0.0, 0.0, -1.0, 0.0, 0.0, -1.0, 0.0, 0.0, -1.0, 0.0, 0.0, -1.0, 0.0, 0.0, 1.0, 0.0, 0.0, 1.0, 0.0, 0.0, 1.0, 0.0, 0.0, 1.0, 0.0, -1.0, 0.0, 0.0, -1.0, 0.0, 0.0, -1.0, 0.0, 0.0, -1.0, 0.0, 0.0, 0.0, 1.0, 0.0, 0.0, 1.0, 0.0, 0.0, 1.0, 0.0, 0.0, 1.0, 0.0, -1.0, 0.0, 0.0, -1.0, 0.0, 0.0, -1.0, 0.0, 0.0, -1.0, 0.0, 0.0, 0.0, -1.0, 0.0, 0.0, -1.0, 0.0, 0.0, -1.0, 0.0, 0.0, -1.0, 0.0, 1.0, 0.0, 0.0, 1.0, 0.0, 0.0, 1.0, 0.0, 0.0, 1.0, 0.0, 0.0, -1.0, 0.0, 0.0, -1.0, 0.0, 0.0, -1.0, 0.0, 0.0, -1.0, 0.0, 0.0, 0.0, -1.0, 0.0, 0.0, -1.0, 0.0, 0.0, -1.0, 0.0, 0.0, -1.0, 0.0, 1.0, 0.0, 0.0, 1.0, 0.0, 0.0, 1.0, 0.0, 0.0, 1.0, 0.0, 0.0, 0.0, 1.0, 0.0, 0.0, 1.0, 0.0, 0.0, 1.0, 0.0, 0.0, 1.0, 0.0, 0.0, 1.0, 0.0, 0.0, 1.0, 0.0, 0.0, 1.0, 0.0, 0.0, 1.0, 0.0, 0.0, -1.0, 0.0, 0.0, -1.0, 0.0, 0.0, -1.0, 0.0, 0.0, -1.0, 0.0, 1.0, 0.0, 0.0, 1.0, 0.0, 0.0, 1.0, 0.0, 0.0, 1.0, 0.0, 0.0, 1.0, 0.0, 0.0, 1.0, 0.0, 0.0, 1.0, 0.0, 0.0, 1.0, 0.0, 0.0, 0.0, 1.0, 0.0, 0.0, 1.0, 0.0, 0.0, 1.0, 0.0, 0.0, 1.0, 0.0, -1.0, 0.0, 0.0, -1.0, 0.0, 0.0, -1.0, 0.0, 0.0, -1.0, 0.0, 0.0, 0.0, -1.0, 0.0, 0.0, -1.0, 0.0, 0.0, -1.0, 0.0, 0.0, -1.0, 0.0, 0.0, 0.0, 1.0, 0.0, 0.0, 1.0, 0.0, 0.0, 1.0, 0.0, 0.0, 1.0, 0.0, 0.0, 1.0, 0.0, 0.0, 1.0, 0.0, 0.0, 1.0, 0.0, 0.0, 1.0, 0.0, 0.0, 1.0, 0.0, 0.0, 1.0, 0.0, 0.0, 1.0, 0.0, 0.0, 1.0, 0.0, 0.0, 1.0, 0.0, 0.0, 1.0, 0.0, 0.0, 1.0, 0.0, 0.0, 1.0, 0.0, 0.0, 1.0, 0.0, 0.0, 1.0, 0.0, 0.0, 1.0, 0.0, 0.0, 1.0, 0.0, 0.0, 1.0, 0.0, 0.0, 1.0, 0.0, 0.0, 1.0, 0.0, 0.0, 1.0, 0.0, 0.0, 1.0, 0.0, 0.0, 1.0, 0.0, 0.0, 1.0, 0.0, 0.0, 1.0, 0.0, 0.0, 1.0, 0.0, 0.0, 1.0, 0.0, 0.0, 1.0, 0.0, 0.0, 1.0, 0.0, 0.0, 1.0, 0.0, 0.0, 1.0, 0.0, 0.0, 1.0, 0.0, 0.0, 1.0, 0.0, 0.0, 1.0, 0.0, 0.0, 1.0, 0.0, 0.0, 1.0, 0.0, 0.0, 1.0, 0.0, 0.0, -1.0, 0.0, 0.0, -1.0, 0.0, 0.0, -1.0, 0.0, 0.0, -1.0, 1.0, 0.0, 0.0, 1.0, 0.0, 0.0, 1.0, 0.0, 0.0, 1.0, 0.0, 0.0, 0.0, -1.0, -2.314e-08, 0.0, -1.0, -2.314e-08, 0.0, -1.0, -1.17e-08, 0.0, -1.0, -2.265e-08, 0.0, 1.0, 0.0, 0.0, 1.0, 0.0, 0.0, 1.0, 0.0, 0.0, 1.0, 0.0, 0.7071, 0.0, -0.7071, 0.7071, 0.0, -0.7071, 0.7071, 0.0, -0.7071, 0.7071, 0.0, -0.7071, 1.0, 0.0, 0.0, 1.0, 0.0, 0.0, 1.0, 0.0, 0.0, 1.0, 0.0, 0.0, 0.0, -1.0, 0.0, 0.0, -1.0, 0.0, 0.0, -1.0, 0.0, 0.0, -1.0, 0.0, 0.7071, 0.0, 0.7071, 0.7071, 0.0, 0.7071, 0.7071, 0.0, 0.7071, 0.7071, 0.0, 0.7071, 0.7071, 0.0, -0.7071, 0.7071, 0.0, -0.7071, 0.7071, 0.0, -0.7071, 0.7071, 0.0, -0.7071, -0.7071, 0.0, -0.7071, -0.7071, 0.0, -0.7071, -0.7071, 0.0, -0.7071, -0.7071, 0.0, -0.7071, 0.0, -1.0, 0.0, 0.0, -1.0, 0.0, 0.0, -1.0, 0.0, 0.0, -1.0, 0.0, -0.7071, 0.0, -0.7071, -0.7071, 0.0, -0.7071, -0.7071, 0.0, -0.7071, -0.7071, 0.0, -0.7071, 0.0, 1.0, 0.0, 0.0, 1.0, 0.0, 0.0, 1.0, 0.0, 0.0, 1.0, 0.0, 0.7071, 0.0, -0.7071, 0.7071, 0.0, -0.7071, 0.7071, 0.0, -0.7071, 0.7071, 0.0, -0.7071, 0.0, 0.7071, -0.7071, 0.0, 0.7071, -0.7071, 0.0, 0.7071, -0.7071, 0.0, 0.7071, -0.7071, -1.0, 0.0, 0.0, -1.0, 0.0, 0.0, -1.0, 0.0, 0.0, -1.0, 0.0, 0.0, 0.0, -1.0, 0.0, 0.0, -1.0, 0.0, 0.0, -1.0, 0.0, 0.0, -1.0, 0.0, 0.0, 1.0, 0.0, 0.0, 1.0, 0.0, 0.0, 1.0, 0.0, 0.0, 1.0, 0.0, 0.0, 0.0, -1.0, 0.0, 0.0, -1.0, 0.0, 0.0, -1.0, 0.0, 0.0, -1.0, 1.0, 0.0, 0.0, 1.0, 0.0, 0.0, 1.0, 0.0, 0.0, 1.0, 0.0, 0.0, 0.0, -1.0, 0.0, 0.0, -1.0, 0.0, 0.0, -1.0, 0.0, 0.0, -1.0, 0.0, -0.7071, 0.0, 0.7071, -0.7071, 0.0, 0.7071, -0.7071, 0.0, 0.7071, -0.7071, 0.0, 0.7071, 0.0, -0.7071, -0.7071, 0.0, -0.7071, -0.7071, 0.0, -0.7071, -0.7071, 0.0, -0.7071, -0.7071, 0.0, 0.7071, -0.7071, 0.0, 0.7071, -0.7071, 0.0, 0.7071, -0.7071, 0.0, 0.7071, -0.7071, 0.0, 1.0, 0.0, 0.0, 1.0, 0.0, 0.0, 1.0, 0.0, 0.0, 1.0, 0.0, -0.7071, 0.0, -0.7071, -0.7071, 0.0, -0.7071, -0.7071, 0.0, -0.7071, -0.7071, 0.0, -0.7071, 0.0, 0.0, -1.0, 0.0, 0.0, -1.0, 0.0, 0.0, -1.0, 0.0, 0.0, -1.0, 0.0, -1.0, 0.0, 0.0, -1.0, 0.0, 0.0, -1.0, 0.0, 0.0, -1.0, 0.0, -0.7071, 0.0, -0.7071, -0.7071, 0.0, -0.7071, -0.7071, 0.0, -0.7071, -0.7071, 0.0, -0.7071, 0.7071, 0.0, 0.7071, 0.7071, 0.0, 0.7071, 0.7071, 0.0, 0.7071, 0.7071, 0.0, 0.7071, -1.0, 0.0, 0.0, -1.0, 0.0, 0.0, -1.0, 0.0, 0.0, -1.0, 0.0, 0.0, 0.0, 0.7071, 0.7071, 0.0, 0.7071, 0.7071, 0.0, 0.7071, 0.7071, 0.0, 0.7071, 0.7071, -0.7071, 0.0, -0.7071, -0.7071, 0.0, -0.7071, -0.7071, 0.0, -0.7071, -0.7071, 0.0, -0.7071, 0.7071, 0.0, -0.7071, 0.7071, 0.0, -0.7071, 0.7071, 0.0, -0.7071, 0.7071, 0.0, -0.7071, 0.0, -0.7071, -0.7071, 0.0, -0.7071, -0.7071, 0.0, -0.7071, -0.7071, 0.0, -0.7071, -0.7071, -0.7071, 0.0, -0.7071, -0.7071, 0.0, -0.7071, -0.7071, 0.0, -0.7071, -0.7071, 0.0, -0.7071, -1.0, 0.0, 0.0, -1.0, 0.0, 0.0, -1.0, 0.0, 0.0, -1.0, 0.0, 0.0, 0.7071, 0.0, 0.7071, 0.7071, 0.0, 0.7071, 0.7071, 0.0, 0.7071, 0.7071, 0.0, 0.7071, 0.0, 0.7071, -0.7071, 0.0, 0.7071, -0.7071, 0.0, 0.7071, -0.7071, 0.0, 0.7071, -0.7071, -1.0, 0.0, 0.0, -1.0, 0.0, 0.0, -1.0, 0.0, 0.0, -1.0, 0.0, 0.0, 0.0, 0.7071, 0.7071, 0.0, 0.7071, 0.7071, 0.0, 0.7071, 0.7071, 0.0, 0.7071, 0.7071, 1.0, 0.0, 0.0, 1.0, 0.0, 0.0, 1.0, 0.0, 0.0, 1.0, 0.0, 0.0, 0.0, -0.7071, -0.7071, 0.0, -0.7071, -0.7071, 0.0, -0.7071, -0.7071, 0.0, -0.7071, -0.7071, 0.0, 0.7071, -0.7071, 0.0, 0.7071, -0.7071, 0.0, 0.7071, -0.7071, 0.0, 0.7071, -0.7071, 0.0, 0.7071, 0.7071, 0.0, 0.7071, 0.7071, 0.0, 0.7071, 0.7071, 0.0, 0.7071, 0.7071, 0.0, 0.0, -1.0, 0.0, 0.0, -1.0, 0.0, 0.0, -1.0, 0.0, 0.0, -1.0, 0.7071, 0.0, -0.7071, 0.7071, 0.0, -0.7071, 0.7071, 0.0, -0.7071, 0.7071, 0.0, -0.7071, 0.0, -0.7071, -0.7071, 0.0, -0.7071, -0.7071, 0.0, -0.7071, -0.7071, 0.0, -0.7071, -0.7071, 0.0, 0.7071, 0.7071, 0.0, 0.7071, 0.7071, 0.0, 0.7071, 0.7071, 0.0, 0.7071, 0.7071, 0.0, -1.0, 0.0, 0.0, -1.0, 0.0, 0.0, -1.0, 0.0, 0.0, -1.0, 0.0, 0.0, 0.0, -1.0, 0.0, 0.0, -1.0, 0.0, 0.0, -1.0, 0.0, 0.0, -1.0, 0.0, 0.0, -1.0, 0.0, 0.0, -1.0, 0.0, 0.0, -1.0, 0.0, 0.0, -1.0, 0.7071, 0.0, -0.7071, 0.7071, 0.0, -0.7071, 0.7071, 0.0, -0.7071, 0.7071, 0.0, -0.7071, -0.7071, 0.0, -0.7071, -0.7071, 0.0, -0.7071, -0.7071, 0.0, -0.7071, -0.7071, 0.0, -0.7071, 1.0, 0.0, 0.0, 1.0, 0.0, 0.0, 1.0, 0.0, 0.0, 1.0, 0.0, 0.0, 0.0, 0.7071, -0.7071, 0.0, 0.7071, -0.7071, 0.0, 0.7071, -0.7071, 0.0, 0.7071, -0.7071, 0.0, 0.7071, -0.7071, 0.0, 0.7071, -0.7071, 0.0, 0.7071, -0.7071, 0.0, 0.7071, -0.7071, 0.0, 0.0, 1.0, 0.0, 0.0, 1.0, 0.0, 0.0, 1.0, 0.0, 0.0, 1.0, 0.0, 0.0, 1.0, 0.0, 0.0, 1.0, 0.0, 0.0, 1.0, 0.0, 0.0, 1.0, 0.0, 0.0, 1.0, 0.0, 0.0, 1.0, 0.0, 0.0, 1.0, 0.0, 0.0, 1.0, 0.0, 0.0, 1.0, 0.0, 0.0, 1.0, 0.0, 0.0, 1.0, 0.0, 0.0, 1.0, 0.0, 0.0, 1.0, 0.0, 0.0, 1.0, 0.0, 0.0, 1.0, 0.0, 0.0, 1.0, 0.0, 0.0, 1.0, 0.0, 0.0, 1.0, 0.0, 0.0, 1.0, 0.0, 0.0, 1.0, 0.0, 0.0, 1.0, 0.0, 0.0, 1.0, 0.0, 0.0, 1.0, 0.0, 0.0, 1.0, 0.0, 0.0, 1.0, 0.0, 0.0, 1.0, 0.0, 0.0, 1.0, 0.0, 0.0, 1.0, 0.0, 0.0, 1.0, 0.0, 0.0, 1.0, 0.0, 0.0, 1.0, 0.0, 0.0, 1.0, 0.0, 0.0, 1.0, 0.0, 0.0, 1.0, 0.0, 0.0, 1.0, 0.0, 0.0, 1.0, 0.0, 0.0, 1.0, 0.0, 0.0, 1.0, 0.0, 0.0, 1.0, 0.0, 0.0, 1.0])] * 3)])

# ---- objects
ob_shape_9_indexedfaceset = bpy.data.objects.new('SHAPE_9_IndexedFaceSet', me_shape_9_indexedfaceset_008)

# ---- transforms, parenting, visibility, modifiers, constraints
ob_shape_9_indexedfaceset.location = (0.0, 0.0, 0.0)
ob_shape_9_indexedfaceset.scale = (2.54, 2.54, 2.54)
_m = ob_shape_9_indexedfaceset.modifiers.new('Bevel', 'BEVEL')
_m.show_render = False
_m.width = 0.005
_m.width_pct = 0.005
_m.segments = 5

# ---- collection membership
col_collection.objects.link(ob_shape_9_indexedfaceset)

# ---- scene / render settings (as saved in the file)
scene.frame_start = 1; scene.frame_end = 250; scene.frame_set(1)
scene.render.engine = 'BLENDER_EEVEE_NEXT'
scene.cycles.sampling_pattern = 'TABULATED_SOBOL'
scene.cycles.use_light_tree = False
scene.eevee.ray_tracing_options.trace_max_roughness = 0.0
scene.view_settings.view_transform = 'Filmic'
bpy.context.view_layer.update()

# ---- added for rendering (the .blend has no active camera and no usable light): camera, sun
cam_auto = bpy.data.cameras.new('AutoCamera')
cam_auto.lens = 50.0
cam_auto.sensor_width = 36.0
cam_auto.clip_end = 1000.0
ob_auto_camera = bpy.data.objects.new('AutoCamera', cam_auto)
scene.collection.objects.link(ob_auto_camera)
ob_auto_camera.location = (37.7887, -31.6304, 23.7869)
ob_auto_camera.rotation_euler = (1.09748, -7.21219e-08, 0.694738)
scene.camera = ob_auto_camera
light_auto_sun = bpy.data.lights.new('AutoSun', 'SUN')
light_auto_sun.energy = 3.0
light_auto_sun.angle = 0.0523599
ob_auto_sun = bpy.data.objects.new('AutoSun', light_auto_sun)
scene.collection.objects.link(ob_auto_sun)
ob_auto_sun.rotation_euler = (0.872665, 0.174533, 0.523599)
bpy.context.view_layer.update()
